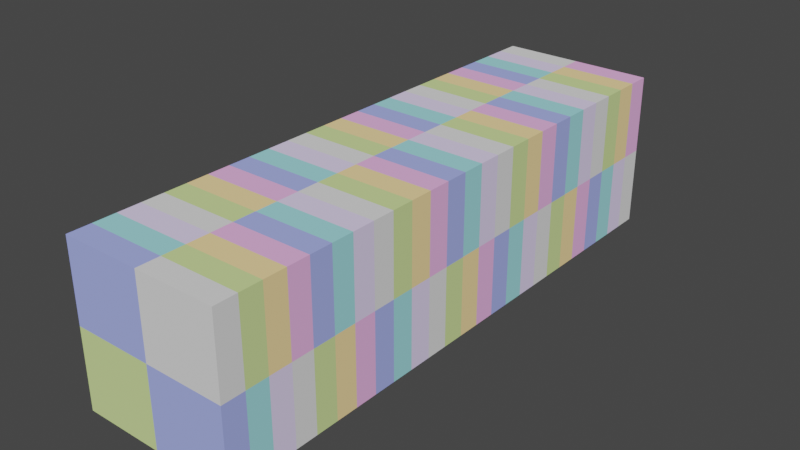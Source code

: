 # Source: MT-Pipeline.blend  (saved by Blender 3.4.6; exported with 4.5.12 LTS)
import bpy
from mathutils import Matrix  # noqa: F401  (used for matrix-valued properties, if any)

bpy.ops.wm.read_factory_settings(use_empty=True)
scene = bpy.context.scene
scene.name = 'Scene'

# ---- collections
col_f_g_pancreas_boundingboxes__2x25x2 = bpy.data.collections.new('f_g_pancreas_boundingboxes__2x25x2'); scene.collection.children.link(col_f_g_pancreas_boundingboxes__2x25x2)
col_f_g_pancreas_boxblocks__2x25x2 = bpy.data.collections.new('f_g_pancreas_boxblocks__2x25x2'); scene.collection.children.link(col_f_g_pancreas_boxblocks__2x25x2)

# ---- materials (node trees are filled in below, after node groups)
mat_clr = bpy.data.materials.new('CLR')
mat_clr.use_transparent_shadow = False
mat_clr.diffuse_color = (0.3744, 0.4369, 0.96, 1.0)
mat_dots_stroke = bpy.data.materials.new('Dots Stroke')
mat_dots_stroke.use_transparent_shadow = False
mat_dots_stroke.roughness = 0.5
mat_fcmc = bpy.data.materials.new('FCMC')
mat_fcmc.use_transparent_shadow = False
mat_fcmc.diffuse_color = (0.93, 0.465, 0.8612, 1.0)
mat_ff = bpy.data.materials.new('FF')
mat_ff.use_transparent_shadow = False
mat_ff.diffuse_color = (0.805, 0.7, 1.0, 1.0)
mat_pcmc = bpy.data.materials.new('PCMC')
mat_pcmc.use_transparent_shadow = False
mat_pcmc.diffuse_color = (1.0, 0.7368, 0.342, 1.0)
mat_pe = bpy.data.materials.new('PE')
mat_pe.use_transparent_shadow = False
mat_pe.diffuse_color = (0.3451, 0.7725, 0.8118, 1.0)
mat_rna = bpy.data.materials.new('RNA')
mat_rna.use_transparent_shadow = False
mat_rna.diffuse_color = (0.6378, 0.8, 0.32, 1.0)

# ---- material node trees

# ---- world
world_world = bpy.data.worlds.new('World'); scene.world = world_world
world_world.use_nodes = True; world_world.node_tree.nodes.clear()
_N = world_world.node_tree.nodes; _L = world_world.node_tree.links
n0 = _N.new('ShaderNodeOutputWorld'); n0.name = 'World Output'; n0.location = (300, 300)
n1 = _N.new('ShaderNodeBackground'); n1.name = 'Background'; n1.location = (10, 300)
n1.inputs[0].default_value = (0.05088, 0.05088, 0.05088, 1.0)
_L.new(n1.outputs[0], n0.inputs[0])
n0.is_active_output = True
world_world.color = (0.05088, 0.05088, 0.05088)
world_world.use_sun_shadow = False
world_world.sun_shadow_jitter_overblur = 0.0

# ---- meshes
me_f_g_pancreas_bx_a_1_i_002 = bpy.data.meshes.new('f_g_pancreas_bx_A-1-I.002')
me_f_g_pancreas_bx_a_1_i_002.from_pydata([(0.0, -7.147, 0.0), (0.0, 0.0, 24.71), (0.0, 0.0, 0.0), (0.0, -7.147, 24.71), (24.8, 0.0, 0.0), (24.8, 0.0, 24.71), (24.8, -7.147, 24.71), (24.8, -7.147, 0.0)], [], [(0, 1, 2), (1, 0, 3), (4, 1, 5), (1, 4, 2), (6, 4, 5), (4, 6, 7), (1, 6, 5), (6, 1, 3), (0, 4, 7), (4, 0, 2), (0, 6, 3), (6, 0, 7)])
me_f_g_pancreas_bx_a_1_i_002.materials.append(mat_clr)
me_f_g_pancreas_bx_a_1_i_002.update()
me_f_g_pancreas_bx_a_1_ii_001 = bpy.data.meshes.new('f_g_pancreas_bx_A-1-II.001')
me_f_g_pancreas_bx_a_1_ii_001.from_pydata([(0.0, -7.147, 24.71), (0.0, 0.0, 49.42), (0.0, 0.0, 24.71), (0.0, -7.147, 49.42), (24.8, 0.0, 24.71), (24.8, 0.0, 49.42), (24.8, -7.147, 49.42), (24.8, -7.147, 24.71)], [], [(0, 1, 2), (1, 0, 3), (4, 1, 5), (1, 4, 2), (6, 4, 5), (4, 6, 7), (1, 6, 5), (6, 1, 3), (0, 4, 7), (4, 0, 2), (0, 6, 3), (6, 0, 7)])
me_f_g_pancreas_bx_a_1_ii_001.materials.append(mat_dots_stroke)
me_f_g_pancreas_bx_a_1_ii_001.update()
me_f_g_pancreas_bx_a_2_i_002 = bpy.data.meshes.new('f_g_pancreas_bx_A-2-I.002')
me_f_g_pancreas_bx_a_2_i_002.from_pydata([(0.0, -14.29, 0.0), (0.0, -7.147, 24.71), (0.0, -7.147, 0.0), (0.0, -14.29, 24.71), (24.8, -14.29, 24.71), (24.8, -7.147, 0.0), (24.8, -7.147, 24.71), (24.8, -14.29, 0.0)], [], [(0, 1, 2), (1, 0, 3), (4, 5, 6), (5, 4, 7), (1, 4, 6), (4, 1, 3), (0, 5, 7), (5, 0, 2), (5, 1, 6), (1, 5, 2), (0, 4, 3), (4, 0, 7)])
me_f_g_pancreas_bx_a_2_i_002.materials.append(mat_fcmc)
me_f_g_pancreas_bx_a_2_i_002.update()
me_f_g_pancreas_bx_a_2_ii_001 = bpy.data.meshes.new('f_g_pancreas_bx_A-2-II.001')
me_f_g_pancreas_bx_a_2_ii_001.from_pydata([(0.0, -14.29, 24.71), (0.0, -7.147, 49.42), (0.0, -7.147, 24.71), (0.0, -14.29, 49.42), (24.8, -14.29, 49.42), (24.8, -7.147, 24.71), (24.8, -7.147, 49.42), (24.8, -14.29, 24.71)], [], [(0, 1, 2), (1, 0, 3), (4, 5, 6), (5, 4, 7), (1, 4, 6), (4, 1, 3), (0, 5, 7), (5, 0, 2), (5, 1, 6), (1, 5, 2), (0, 4, 3), (4, 0, 7)])
me_f_g_pancreas_bx_a_2_ii_001.materials.append(mat_ff)
me_f_g_pancreas_bx_a_2_ii_001.update()
me_f_g_pancreas_bx_a_3_i_002 = bpy.data.meshes.new('f_g_pancreas_bx_A-3-I.002')
me_f_g_pancreas_bx_a_3_i_002.from_pydata([(0.0, -21.44, 0.0), (0.0, -14.29, 24.71), (0.0, -14.29, 0.0), (0.0, -21.44, 24.71), (24.8, -21.44, 24.71), (24.8, -14.29, 0.0), (24.8, -14.29, 24.71), (24.8, -21.44, 0.0)], [], [(0, 1, 2), (1, 0, 3), (4, 5, 6), (5, 4, 7), (1, 4, 6), (4, 1, 3), (0, 5, 7), (5, 0, 2), (5, 1, 6), (1, 5, 2), (0, 4, 3), (4, 0, 7)])
me_f_g_pancreas_bx_a_3_i_002.materials.append(mat_pcmc)
me_f_g_pancreas_bx_a_3_i_002.update()
me_f_g_pancreas_bx_a_3_ii_001 = bpy.data.meshes.new('f_g_pancreas_bx_A-3-II.001')
me_f_g_pancreas_bx_a_3_ii_001.from_pydata([(0.0, -21.44, 24.71), (0.0, -14.29, 49.42), (0.0, -14.29, 24.71), (0.0, -21.44, 49.42), (24.8, -21.44, 49.42), (24.8, -14.29, 24.71), (24.8, -14.29, 49.42), (24.8, -21.44, 24.71)], [], [(0, 1, 2), (1, 0, 3), (4, 5, 6), (5, 4, 7), (1, 4, 6), (4, 1, 3), (0, 5, 7), (5, 0, 2), (5, 1, 6), (1, 5, 2), (0, 4, 3), (4, 0, 7)])
me_f_g_pancreas_bx_a_3_ii_001.materials.append(mat_pe)
me_f_g_pancreas_bx_a_3_ii_001.update()
me_f_g_pancreas_bx_a_4_i_002 = bpy.data.meshes.new('f_g_pancreas_bx_A-4-I.002')
me_f_g_pancreas_bx_a_4_i_002.from_pydata([(0.0, -28.59, 0.0), (0.0, -21.44, 24.71), (0.0, -21.44, 0.0), (0.0, -28.59, 24.71), (24.8, -28.59, 24.71), (24.8, -21.44, 0.0), (24.8, -21.44, 24.71), (24.8, -28.59, 0.0)], [], [(0, 1, 2), (1, 0, 3), (4, 5, 6), (5, 4, 7), (1, 4, 6), (4, 1, 3), (0, 5, 7), (5, 0, 2), (5, 1, 6), (1, 5, 2), (0, 4, 3), (4, 0, 7)])
me_f_g_pancreas_bx_a_4_i_002.materials.append(mat_rna)
me_f_g_pancreas_bx_a_4_i_002.update()
me_f_g_pancreas_bx_a_4_ii_001 = bpy.data.meshes.new('f_g_pancreas_bx_A-4-II.001')
me_f_g_pancreas_bx_a_4_ii_001.from_pydata([(0.0, -28.59, 24.71), (0.0, -21.44, 49.42), (0.0, -21.44, 24.71), (0.0, -28.59, 49.42), (24.8, -28.59, 49.42), (24.8, -21.44, 24.71), (24.8, -21.44, 49.42), (24.8, -28.59, 24.71)], [], [(0, 1, 2), (1, 0, 3), (4, 5, 6), (5, 4, 7), (1, 4, 6), (4, 1, 3), (0, 5, 7), (5, 0, 2), (5, 1, 6), (1, 5, 2), (0, 4, 3), (4, 0, 7)])
me_f_g_pancreas_bx_a_4_ii_001.materials.append(mat_clr)
me_f_g_pancreas_bx_a_4_ii_001.update()
me_f_g_pancreas_bx_a_5_i_002 = bpy.data.meshes.new('f_g_pancreas_bx_A-5-I.002')
me_f_g_pancreas_bx_a_5_i_002.from_pydata([(0.0, -35.74, 0.0), (0.0, -28.59, 24.71), (0.0, -28.59, 0.0), (0.0, -35.74, 24.71), (24.8, -35.74, 24.71), (24.8, -28.59, 0.0), (24.8, -28.59, 24.71), (24.8, -35.74, 0.0)], [], [(0, 1, 2), (1, 0, 3), (4, 5, 6), (5, 4, 7), (1, 4, 6), (4, 1, 3), (0, 5, 7), (5, 0, 2), (5, 1, 6), (1, 5, 2), (0, 4, 3), (4, 0, 7)])
me_f_g_pancreas_bx_a_5_i_002.materials.append(mat_dots_stroke)
me_f_g_pancreas_bx_a_5_i_002.update()
me_f_g_pancreas_bx_a_5_ii_001 = bpy.data.meshes.new('f_g_pancreas_bx_A-5-II.001')
me_f_g_pancreas_bx_a_5_ii_001.from_pydata([(0.0, -35.74, 24.71), (0.0, -28.59, 49.42), (0.0, -28.59, 24.71), (0.0, -35.74, 49.42), (24.8, -35.74, 49.42), (24.8, -28.59, 24.71), (24.8, -28.59, 49.42), (24.8, -35.74, 24.71)], [], [(0, 1, 2), (1, 0, 3), (4, 5, 6), (5, 4, 7), (1, 4, 6), (4, 1, 3), (0, 5, 7), (5, 0, 2), (5, 1, 6), (1, 5, 2), (0, 4, 3), (4, 0, 7)])
me_f_g_pancreas_bx_a_5_ii_001.materials.append(mat_fcmc)
me_f_g_pancreas_bx_a_5_ii_001.update()
me_f_g_pancreas_bx_a_6_i_002 = bpy.data.meshes.new('f_g_pancreas_bx_A-6-I.002')
me_f_g_pancreas_bx_a_6_i_002.from_pydata([(0.0, -42.88, 0.0), (0.0, -35.74, 24.71), (0.0, -35.74, 0.0), (0.0, -42.88, 24.71), (24.8, -42.88, 24.71), (24.8, -35.74, 0.0), (24.8, -35.74, 24.71), (24.8, -42.88, 0.0)], [], [(0, 1, 2), (1, 0, 3), (4, 5, 6), (5, 4, 7), (1, 4, 6), (4, 1, 3), (0, 5, 7), (5, 0, 2), (5, 1, 6), (1, 5, 2), (0, 4, 3), (4, 0, 7)])
me_f_g_pancreas_bx_a_6_i_002.materials.append(mat_ff)
me_f_g_pancreas_bx_a_6_i_002.update()
me_f_g_pancreas_bx_a_6_ii_001 = bpy.data.meshes.new('f_g_pancreas_bx_A-6-II.001')
me_f_g_pancreas_bx_a_6_ii_001.from_pydata([(0.0, -42.88, 24.71), (0.0, -35.74, 49.42), (0.0, -35.74, 24.71), (0.0, -42.88, 49.42), (24.8, -42.88, 49.42), (24.8, -35.74, 24.71), (24.8, -35.74, 49.42), (24.8, -42.88, 24.71)], [], [(0, 1, 2), (1, 0, 3), (4, 5, 6), (5, 4, 7), (1, 4, 6), (4, 1, 3), (0, 5, 7), (5, 0, 2), (5, 1, 6), (1, 5, 2), (0, 4, 3), (4, 0, 7)])
me_f_g_pancreas_bx_a_6_ii_001.materials.append(mat_pcmc)
me_f_g_pancreas_bx_a_6_ii_001.update()
me_f_g_pancreas_bx_a_7_i_002 = bpy.data.meshes.new('f_g_pancreas_bx_A-7-I.002')
me_f_g_pancreas_bx_a_7_i_002.from_pydata([(0.0, -50.03, 0.0), (0.0, -42.88, 24.71), (0.0, -42.88, 0.0), (0.0, -50.03, 24.71), (24.8, -50.03, 24.71), (24.8, -42.88, 0.0), (24.8, -42.88, 24.71), (24.8, -50.03, 0.0)], [], [(0, 1, 2), (1, 0, 3), (4, 5, 6), (5, 4, 7), (1, 4, 6), (4, 1, 3), (0, 5, 7), (5, 0, 2), (5, 1, 6), (1, 5, 2), (0, 4, 3), (4, 0, 7)])
me_f_g_pancreas_bx_a_7_i_002.materials.append(mat_pe)
me_f_g_pancreas_bx_a_7_i_002.update()
me_f_g_pancreas_bx_a_7_ii_001 = bpy.data.meshes.new('f_g_pancreas_bx_A-7-II.001')
me_f_g_pancreas_bx_a_7_ii_001.from_pydata([(0.0, -50.03, 24.71), (0.0, -42.88, 49.42), (0.0, -42.88, 24.71), (0.0, -50.03, 49.42), (24.8, -50.03, 49.42), (24.8, -42.88, 24.71), (24.8, -42.88, 49.42), (24.8, -50.03, 24.71)], [], [(0, 1, 2), (1, 0, 3), (4, 5, 6), (5, 4, 7), (1, 4, 6), (4, 1, 3), (0, 5, 7), (5, 0, 2), (5, 1, 6), (1, 5, 2), (0, 4, 3), (4, 0, 7)])
me_f_g_pancreas_bx_a_7_ii_001.materials.append(mat_rna)
me_f_g_pancreas_bx_a_7_ii_001.update()
me_f_g_pancreas_bx_a_8_i_002 = bpy.data.meshes.new('f_g_pancreas_bx_A-8-I.002')
me_f_g_pancreas_bx_a_8_i_002.from_pydata([(0.0, -57.18, 0.0), (0.0, -50.03, 24.71), (0.0, -50.03, 0.0), (0.0, -57.18, 24.71), (24.8, -57.18, 24.71), (24.8, -50.03, 0.0), (24.8, -50.03, 24.71), (24.8, -57.18, 0.0)], [], [(0, 1, 2), (1, 0, 3), (4, 5, 6), (5, 4, 7), (1, 4, 6), (4, 1, 3), (0, 5, 7), (5, 0, 2), (5, 1, 6), (1, 5, 2), (0, 4, 3), (4, 0, 7)])
me_f_g_pancreas_bx_a_8_i_002.materials.append(mat_clr)
me_f_g_pancreas_bx_a_8_i_002.update()
me_f_g_pancreas_bx_a_8_ii_001 = bpy.data.meshes.new('f_g_pancreas_bx_A-8-II.001')
me_f_g_pancreas_bx_a_8_ii_001.from_pydata([(0.0, -57.18, 24.71), (0.0, -50.03, 49.42), (0.0, -50.03, 24.71), (0.0, -57.18, 49.42), (24.8, -57.18, 49.42), (24.8, -50.03, 24.71), (24.8, -50.03, 49.42), (24.8, -57.18, 24.71)], [], [(0, 1, 2), (1, 0, 3), (4, 5, 6), (5, 4, 7), (1, 4, 6), (4, 1, 3), (0, 5, 7), (5, 0, 2), (5, 1, 6), (1, 5, 2), (0, 4, 3), (4, 0, 7)])
me_f_g_pancreas_bx_a_8_ii_001.materials.append(mat_dots_stroke)
me_f_g_pancreas_bx_a_8_ii_001.update()
me_f_g_pancreas_bx_a_9_i_002 = bpy.data.meshes.new('f_g_pancreas_bx_A-9-I.002')
me_f_g_pancreas_bx_a_9_i_002.from_pydata([(0.0, -64.32, 0.0), (0.0, -57.18, 24.71), (0.0, -57.18, 0.0), (0.0, -64.32, 24.71), (24.8, -64.32, 24.71), (24.8, -57.18, 0.0), (24.8, -57.18, 24.71), (24.8, -64.32, 0.0)], [], [(0, 1, 2), (1, 0, 3), (4, 5, 6), (5, 4, 7), (1, 4, 6), (4, 1, 3), (0, 5, 7), (5, 0, 2), (5, 1, 6), (1, 5, 2), (0, 4, 3), (4, 0, 7)])
me_f_g_pancreas_bx_a_9_i_002.materials.append(mat_fcmc)
me_f_g_pancreas_bx_a_9_i_002.update()
me_f_g_pancreas_bx_a_9_ii_001 = bpy.data.meshes.new('f_g_pancreas_bx_A-9-II.001')
me_f_g_pancreas_bx_a_9_ii_001.from_pydata([(0.0, -64.32, 24.71), (0.0, -57.18, 49.42), (0.0, -57.18, 24.71), (0.0, -64.32, 49.42), (24.8, -64.32, 49.42), (24.8, -57.18, 24.71), (24.8, -57.18, 49.42), (24.8, -64.32, 24.71)], [], [(0, 1, 2), (1, 0, 3), (4, 5, 6), (5, 4, 7), (1, 4, 6), (4, 1, 3), (0, 5, 7), (5, 0, 2), (5, 1, 6), (1, 5, 2), (0, 4, 3), (4, 0, 7)])
me_f_g_pancreas_bx_a_9_ii_001.materials.append(mat_ff)
me_f_g_pancreas_bx_a_9_ii_001.update()
me_f_g_pancreas_bx_a_10_i_002 = bpy.data.meshes.new('f_g_pancreas_bx_A-10-I.002')
me_f_g_pancreas_bx_a_10_i_002.from_pydata([(0.0, -71.47, 0.0), (0.0, -64.32, 24.71), (0.0, -64.32, 0.0), (0.0, -71.47, 24.71), (24.8, -71.47, 24.71), (24.8, -64.32, 0.0), (24.8, -64.32, 24.71), (24.8, -71.47, 0.0)], [], [(0, 1, 2), (1, 0, 3), (4, 5, 6), (5, 4, 7), (1, 4, 6), (4, 1, 3), (0, 5, 7), (5, 0, 2), (5, 1, 6), (1, 5, 2), (0, 4, 3), (4, 0, 7)])
me_f_g_pancreas_bx_a_10_i_002.materials.append(mat_pcmc)
me_f_g_pancreas_bx_a_10_i_002.update()
me_f_g_pancreas_bx_a_10_ii_001 = bpy.data.meshes.new('f_g_pancreas_bx_A-10-II.001')
me_f_g_pancreas_bx_a_10_ii_001.from_pydata([(0.0, -71.47, 24.71), (0.0, -64.32, 49.42), (0.0, -64.32, 24.71), (0.0, -71.47, 49.42), (24.8, -71.47, 49.42), (24.8, -64.32, 24.71), (24.8, -64.32, 49.42), (24.8, -71.47, 24.71)], [], [(0, 1, 2), (1, 0, 3), (4, 5, 6), (5, 4, 7), (1, 4, 6), (4, 1, 3), (0, 5, 7), (5, 0, 2), (5, 1, 6), (1, 5, 2), (0, 4, 3), (4, 0, 7)])
me_f_g_pancreas_bx_a_10_ii_001.materials.append(mat_pe)
me_f_g_pancreas_bx_a_10_ii_001.update()
me_f_g_pancreas_bx_a_11_i_002 = bpy.data.meshes.new('f_g_pancreas_bx_A-11-I.002')
me_f_g_pancreas_bx_a_11_i_002.from_pydata([(0.0, -78.62, 0.0), (0.0, -71.47, 24.71), (0.0, -71.47, 0.0), (0.0, -78.62, 24.71), (24.8, -78.62, 24.71), (24.8, -71.47, 0.0), (24.8, -71.47, 24.71), (24.8, -78.62, 0.0)], [], [(0, 1, 2), (1, 0, 3), (4, 5, 6), (5, 4, 7), (1, 4, 6), (4, 1, 3), (0, 5, 7), (5, 0, 2), (5, 1, 6), (1, 5, 2), (0, 4, 3), (4, 0, 7)])
me_f_g_pancreas_bx_a_11_i_002.materials.append(mat_rna)
me_f_g_pancreas_bx_a_11_i_002.update()
me_f_g_pancreas_bx_a_11_ii_001 = bpy.data.meshes.new('f_g_pancreas_bx_A-11-II.001')
me_f_g_pancreas_bx_a_11_ii_001.from_pydata([(0.0, -78.62, 24.71), (0.0, -71.47, 49.42), (0.0, -71.47, 24.71), (0.0, -78.62, 49.42), (24.8, -78.62, 49.42), (24.8, -71.47, 24.71), (24.8, -71.47, 49.42), (24.8, -78.62, 24.71)], [], [(0, 1, 2), (1, 0, 3), (4, 5, 6), (5, 4, 7), (1, 4, 6), (4, 1, 3), (0, 5, 7), (5, 0, 2), (5, 1, 6), (1, 5, 2), (0, 4, 3), (4, 0, 7)])
me_f_g_pancreas_bx_a_11_ii_001.materials.append(mat_clr)
me_f_g_pancreas_bx_a_11_ii_001.update()
me_f_g_pancreas_bx_a_12_i_002 = bpy.data.meshes.new('f_g_pancreas_bx_A-12-I.002')
me_f_g_pancreas_bx_a_12_i_002.from_pydata([(0.0, -85.77, 0.0), (0.0, -78.62, 24.71), (0.0, -78.62, 0.0), (0.0, -85.77, 24.71), (24.8, -85.77, 24.71), (24.8, -78.62, 0.0), (24.8, -78.62, 24.71), (24.8, -85.77, 0.0)], [], [(0, 1, 2), (1, 0, 3), (4, 5, 6), (5, 4, 7), (1, 4, 6), (4, 1, 3), (0, 5, 7), (5, 0, 2), (5, 1, 6), (1, 5, 2), (0, 4, 3), (4, 0, 7)])
me_f_g_pancreas_bx_a_12_i_002.materials.append(mat_dots_stroke)
me_f_g_pancreas_bx_a_12_i_002.update()
me_f_g_pancreas_bx_a_12_ii_001 = bpy.data.meshes.new('f_g_pancreas_bx_A-12-II.001')
me_f_g_pancreas_bx_a_12_ii_001.from_pydata([(0.0, -85.77, 24.71), (0.0, -78.62, 49.42), (0.0, -78.62, 24.71), (0.0, -85.77, 49.42), (24.8, -85.77, 49.42), (24.8, -78.62, 24.71), (24.8, -78.62, 49.42), (24.8, -85.77, 24.71)], [], [(0, 1, 2), (1, 0, 3), (4, 5, 6), (5, 4, 7), (1, 4, 6), (4, 1, 3), (0, 5, 7), (5, 0, 2), (5, 1, 6), (1, 5, 2), (0, 4, 3), (4, 0, 7)])
me_f_g_pancreas_bx_a_12_ii_001.materials.append(mat_fcmc)
me_f_g_pancreas_bx_a_12_ii_001.update()
me_f_g_pancreas_bx_a_13_i_002 = bpy.data.meshes.new('f_g_pancreas_bx_A-13-I.002')
me_f_g_pancreas_bx_a_13_i_002.from_pydata([(0.0, -92.91, 0.0), (0.0, -85.77, 24.71), (0.0, -85.77, 0.0), (0.0, -92.91, 24.71), (24.8, -92.91, 24.71), (24.8, -85.77, 0.0), (24.8, -85.77, 24.71), (24.8, -92.91, 0.0)], [], [(0, 1, 2), (1, 0, 3), (4, 5, 6), (5, 4, 7), (1, 4, 6), (4, 1, 3), (0, 5, 7), (5, 0, 2), (5, 1, 6), (1, 5, 2), (0, 4, 3), (4, 0, 7)])
me_f_g_pancreas_bx_a_13_i_002.materials.append(mat_ff)
me_f_g_pancreas_bx_a_13_i_002.update()
me_f_g_pancreas_bx_a_13_ii_001 = bpy.data.meshes.new('f_g_pancreas_bx_A-13-II.001')
me_f_g_pancreas_bx_a_13_ii_001.from_pydata([(0.0, -92.91, 24.71), (0.0, -85.77, 49.42), (0.0, -85.77, 24.71), (0.0, -92.91, 49.42), (24.8, -92.91, 49.42), (24.8, -85.77, 24.71), (24.8, -85.77, 49.42), (24.8, -92.91, 24.71)], [], [(0, 1, 2), (1, 0, 3), (4, 5, 6), (5, 4, 7), (1, 4, 6), (4, 1, 3), (0, 5, 7), (5, 0, 2), (5, 1, 6), (1, 5, 2), (0, 4, 3), (4, 0, 7)])
me_f_g_pancreas_bx_a_13_ii_001.materials.append(mat_pcmc)
me_f_g_pancreas_bx_a_13_ii_001.update()
me_f_g_pancreas_bx_a_14_i_002 = bpy.data.meshes.new('f_g_pancreas_bx_A-14-I.002')
me_f_g_pancreas_bx_a_14_i_002.from_pydata([(0.0, -100.1, 0.0), (0.0, -92.91, 24.71), (0.0, -92.91, 0.0), (0.0, -100.1, 24.71), (24.8, -100.1, 24.71), (24.8, -92.91, 0.0), (24.8, -92.91, 24.71), (24.8, -100.1, 0.0)], [], [(0, 1, 2), (1, 0, 3), (4, 5, 6), (5, 4, 7), (1, 4, 6), (4, 1, 3), (0, 5, 7), (5, 0, 2), (5, 1, 6), (1, 5, 2), (0, 4, 3), (4, 0, 7)])
me_f_g_pancreas_bx_a_14_i_002.materials.append(mat_pe)
me_f_g_pancreas_bx_a_14_i_002.update()
me_f_g_pancreas_bx_a_14_ii_001 = bpy.data.meshes.new('f_g_pancreas_bx_A-14-II.001')
me_f_g_pancreas_bx_a_14_ii_001.from_pydata([(0.0, -100.1, 24.71), (0.0, -92.91, 49.42), (0.0, -92.91, 24.71), (0.0, -100.1, 49.42), (24.8, -100.1, 49.42), (24.8, -92.91, 24.71), (24.8, -92.91, 49.42), (24.8, -100.1, 24.71)], [], [(0, 1, 2), (1, 0, 3), (4, 5, 6), (5, 4, 7), (1, 4, 6), (4, 1, 3), (0, 5, 7), (5, 0, 2), (5, 1, 6), (1, 5, 2), (0, 4, 3), (4, 0, 7)])
me_f_g_pancreas_bx_a_14_ii_001.materials.append(mat_rna)
me_f_g_pancreas_bx_a_14_ii_001.update()
me_f_g_pancreas_bx_a_15_i_002 = bpy.data.meshes.new('f_g_pancreas_bx_A-15-I.002')
me_f_g_pancreas_bx_a_15_i_002.from_pydata([(0.0, -107.2, 0.0), (0.0, -100.1, 24.71), (0.0, -100.1, 0.0), (0.0, -107.2, 24.71), (24.8, -107.2, 24.71), (24.8, -100.1, 0.0), (24.8, -100.1, 24.71), (24.8, -107.2, 0.0)], [], [(0, 1, 2), (1, 0, 3), (4, 5, 6), (5, 4, 7), (1, 4, 6), (4, 1, 3), (0, 5, 7), (5, 0, 2), (5, 1, 6), (1, 5, 2), (0, 4, 3), (4, 0, 7)])
me_f_g_pancreas_bx_a_15_i_002.materials.append(mat_clr)
me_f_g_pancreas_bx_a_15_i_002.update()
me_f_g_pancreas_bx_a_15_ii_001 = bpy.data.meshes.new('f_g_pancreas_bx_A-15-II.001')
me_f_g_pancreas_bx_a_15_ii_001.from_pydata([(0.0, -107.2, 24.71), (0.0, -100.1, 49.42), (0.0, -100.1, 24.71), (0.0, -107.2, 49.42), (24.8, -107.2, 49.42), (24.8, -100.1, 24.71), (24.8, -100.1, 49.42), (24.8, -107.2, 24.71)], [], [(0, 1, 2), (1, 0, 3), (4, 5, 6), (5, 4, 7), (1, 4, 6), (4, 1, 3), (0, 5, 7), (5, 0, 2), (5, 1, 6), (1, 5, 2), (0, 4, 3), (4, 0, 7)])
me_f_g_pancreas_bx_a_15_ii_001.materials.append(mat_dots_stroke)
me_f_g_pancreas_bx_a_15_ii_001.update()
me_f_g_pancreas_bx_a_16_i_002 = bpy.data.meshes.new('f_g_pancreas_bx_A-16-I.002')
me_f_g_pancreas_bx_a_16_i_002.from_pydata([(0.0, -114.4, 0.0), (0.0, -107.2, 24.71), (0.0, -107.2, 0.0), (0.0, -114.4, 24.71), (24.8, -114.4, 24.71), (24.8, -107.2, 0.0), (24.8, -107.2, 24.71), (24.8, -114.4, 0.0)], [], [(0, 1, 2), (1, 0, 3), (4, 5, 6), (5, 4, 7), (1, 4, 6), (4, 1, 3), (0, 5, 7), (5, 0, 2), (5, 1, 6), (1, 5, 2), (0, 4, 3), (4, 0, 7)])
me_f_g_pancreas_bx_a_16_i_002.materials.append(mat_fcmc)
me_f_g_pancreas_bx_a_16_i_002.update()
me_f_g_pancreas_bx_a_16_ii_001 = bpy.data.meshes.new('f_g_pancreas_bx_A-16-II.001')
me_f_g_pancreas_bx_a_16_ii_001.from_pydata([(0.0, -114.4, 24.71), (0.0, -107.2, 49.42), (0.0, -107.2, 24.71), (0.0, -114.4, 49.42), (24.8, -114.4, 49.42), (24.8, -107.2, 24.71), (24.8, -107.2, 49.42), (24.8, -114.4, 24.71)], [], [(0, 1, 2), (1, 0, 3), (4, 5, 6), (5, 4, 7), (1, 4, 6), (4, 1, 3), (0, 5, 7), (5, 0, 2), (5, 1, 6), (1, 5, 2), (0, 4, 3), (4, 0, 7)])
me_f_g_pancreas_bx_a_16_ii_001.materials.append(mat_ff)
me_f_g_pancreas_bx_a_16_ii_001.update()
me_f_g_pancreas_bx_a_17_i_002 = bpy.data.meshes.new('f_g_pancreas_bx_A-17-I.002')
me_f_g_pancreas_bx_a_17_i_002.from_pydata([(0.0, -121.5, 0.0), (0.0, -114.4, 24.71), (0.0, -114.4, 0.0), (0.0, -121.5, 24.71), (24.8, -121.5, 24.71), (24.8, -114.4, 0.0), (24.8, -114.4, 24.71), (24.8, -121.5, 0.0)], [], [(0, 1, 2), (1, 0, 3), (4, 5, 6), (5, 4, 7), (1, 4, 6), (4, 1, 3), (0, 5, 7), (5, 0, 2), (5, 1, 6), (1, 5, 2), (0, 4, 3), (4, 0, 7)])
me_f_g_pancreas_bx_a_17_i_002.materials.append(mat_pcmc)
me_f_g_pancreas_bx_a_17_i_002.update()
me_f_g_pancreas_bx_a_17_ii_001 = bpy.data.meshes.new('f_g_pancreas_bx_A-17-II.001')
me_f_g_pancreas_bx_a_17_ii_001.from_pydata([(0.0, -121.5, 24.71), (0.0, -114.4, 49.42), (0.0, -114.4, 24.71), (0.0, -121.5, 49.42), (24.8, -121.5, 49.42), (24.8, -114.4, 24.71), (24.8, -114.4, 49.42), (24.8, -121.5, 24.71)], [], [(0, 1, 2), (1, 0, 3), (4, 5, 6), (5, 4, 7), (1, 4, 6), (4, 1, 3), (0, 5, 7), (5, 0, 2), (5, 1, 6), (1, 5, 2), (0, 4, 3), (4, 0, 7)])
me_f_g_pancreas_bx_a_17_ii_001.materials.append(mat_pe)
me_f_g_pancreas_bx_a_17_ii_001.update()
me_f_g_pancreas_bx_a_18_i_002 = bpy.data.meshes.new('f_g_pancreas_bx_A-18-I.002')
me_f_g_pancreas_bx_a_18_i_002.from_pydata([(0.0, -128.6, 0.0), (0.0, -121.5, 24.71), (0.0, -121.5, 0.0), (0.0, -128.6, 24.71), (24.8, -128.6, 24.71), (24.8, -121.5, 0.0), (24.8, -121.5, 24.71), (24.8, -128.6, 0.0)], [], [(0, 1, 2), (1, 0, 3), (4, 5, 6), (5, 4, 7), (1, 4, 6), (4, 1, 3), (0, 5, 7), (5, 0, 2), (5, 1, 6), (1, 5, 2), (0, 4, 3), (4, 0, 7)])
me_f_g_pancreas_bx_a_18_i_002.materials.append(mat_rna)
me_f_g_pancreas_bx_a_18_i_002.update()
me_f_g_pancreas_bx_a_18_ii_001 = bpy.data.meshes.new('f_g_pancreas_bx_A-18-II.001')
me_f_g_pancreas_bx_a_18_ii_001.from_pydata([(0.0, -128.6, 24.71), (0.0, -121.5, 49.42), (0.0, -121.5, 24.71), (0.0, -128.6, 49.42), (24.8, -128.6, 49.42), (24.8, -121.5, 24.71), (24.8, -121.5, 49.42), (24.8, -128.6, 24.71)], [], [(0, 1, 2), (1, 0, 3), (4, 5, 6), (5, 4, 7), (1, 4, 6), (4, 1, 3), (0, 5, 7), (5, 0, 2), (5, 1, 6), (1, 5, 2), (0, 4, 3), (4, 0, 7)])
me_f_g_pancreas_bx_a_18_ii_001.materials.append(mat_clr)
me_f_g_pancreas_bx_a_18_ii_001.update()
me_f_g_pancreas_bx_a_19_i_002 = bpy.data.meshes.new('f_g_pancreas_bx_A-19-I.002')
me_f_g_pancreas_bx_a_19_i_002.from_pydata([(0.0, -135.8, 0.0), (0.0, -128.6, 24.71), (0.0, -128.6, 0.0), (0.0, -135.8, 24.71), (24.8, -135.8, 24.71), (24.8, -128.6, 0.0), (24.8, -128.6, 24.71), (24.8, -135.8, 0.0)], [], [(0, 1, 2), (1, 0, 3), (4, 5, 6), (5, 4, 7), (1, 4, 6), (4, 1, 3), (0, 5, 7), (5, 0, 2), (5, 1, 6), (1, 5, 2), (0, 4, 3), (4, 0, 7)])
me_f_g_pancreas_bx_a_19_i_002.materials.append(mat_dots_stroke)
me_f_g_pancreas_bx_a_19_i_002.update()
me_f_g_pancreas_bx_a_19_ii_001 = bpy.data.meshes.new('f_g_pancreas_bx_A-19-II.001')
me_f_g_pancreas_bx_a_19_ii_001.from_pydata([(0.0, -135.8, 24.71), (0.0, -128.6, 49.42), (0.0, -128.6, 24.71), (0.0, -135.8, 49.42), (24.8, -135.8, 49.42), (24.8, -128.6, 24.71), (24.8, -128.6, 49.42), (24.8, -135.8, 24.71)], [], [(0, 1, 2), (1, 0, 3), (4, 5, 6), (5, 4, 7), (1, 4, 6), (4, 1, 3), (0, 5, 7), (5, 0, 2), (5, 1, 6), (1, 5, 2), (0, 4, 3), (4, 0, 7)])
me_f_g_pancreas_bx_a_19_ii_001.materials.append(mat_fcmc)
me_f_g_pancreas_bx_a_19_ii_001.update()
me_f_g_pancreas_bx_a_20_i_002 = bpy.data.meshes.new('f_g_pancreas_bx_A-20-I.002')
me_f_g_pancreas_bx_a_20_i_002.from_pydata([(0.0, -142.9, 0.0), (0.0, -135.8, 24.71), (0.0, -135.8, 0.0), (0.0, -142.9, 24.71), (24.8, -142.9, 24.71), (24.8, -135.8, 0.0), (24.8, -135.8, 24.71), (24.8, -142.9, 0.0)], [], [(0, 1, 2), (1, 0, 3), (4, 5, 6), (5, 4, 7), (1, 4, 6), (4, 1, 3), (0, 5, 7), (5, 0, 2), (5, 1, 6), (1, 5, 2), (0, 4, 3), (4, 0, 7)])
me_f_g_pancreas_bx_a_20_i_002.materials.append(mat_ff)
me_f_g_pancreas_bx_a_20_i_002.update()
me_f_g_pancreas_bx_a_20_ii_001 = bpy.data.meshes.new('f_g_pancreas_bx_A-20-II.001')
me_f_g_pancreas_bx_a_20_ii_001.from_pydata([(0.0, -142.9, 24.71), (0.0, -135.8, 49.42), (0.0, -135.8, 24.71), (0.0, -142.9, 49.42), (24.8, -142.9, 49.42), (24.8, -135.8, 24.71), (24.8, -135.8, 49.42), (24.8, -142.9, 24.71)], [], [(0, 1, 2), (1, 0, 3), (4, 5, 6), (5, 4, 7), (1, 4, 6), (4, 1, 3), (0, 5, 7), (5, 0, 2), (5, 1, 6), (1, 5, 2), (0, 4, 3), (4, 0, 7)])
me_f_g_pancreas_bx_a_20_ii_001.materials.append(mat_pcmc)
me_f_g_pancreas_bx_a_20_ii_001.update()
me_f_g_pancreas_bx_a_21_i_002 = bpy.data.meshes.new('f_g_pancreas_bx_A-21-I.002')
me_f_g_pancreas_bx_a_21_i_002.from_pydata([(0.0, -150.1, 0.0), (0.0, -142.9, 24.71), (0.0, -142.9, 0.0), (0.0, -150.1, 24.71), (24.8, -150.1, 24.71), (24.8, -142.9, 0.0), (24.8, -142.9, 24.71), (24.8, -150.1, 0.0)], [], [(0, 1, 2), (1, 0, 3), (4, 5, 6), (5, 4, 7), (1, 4, 6), (4, 1, 3), (0, 5, 7), (5, 0, 2), (5, 1, 6), (1, 5, 2), (0, 4, 3), (4, 0, 7)])
me_f_g_pancreas_bx_a_21_i_002.materials.append(mat_pe)
me_f_g_pancreas_bx_a_21_i_002.update()
me_f_g_pancreas_bx_a_21_ii_001 = bpy.data.meshes.new('f_g_pancreas_bx_A-21-II.001')
me_f_g_pancreas_bx_a_21_ii_001.from_pydata([(0.0, -150.1, 24.71), (0.0, -142.9, 49.42), (0.0, -142.9, 24.71), (0.0, -150.1, 49.42), (24.8, -150.1, 49.42), (24.8, -142.9, 24.71), (24.8, -142.9, 49.42), (24.8, -150.1, 24.71)], [], [(0, 1, 2), (1, 0, 3), (4, 5, 6), (5, 4, 7), (1, 4, 6), (4, 1, 3), (0, 5, 7), (5, 0, 2), (5, 1, 6), (1, 5, 2), (0, 4, 3), (4, 0, 7)])
me_f_g_pancreas_bx_a_21_ii_001.materials.append(mat_rna)
me_f_g_pancreas_bx_a_21_ii_001.update()
me_f_g_pancreas_bx_a_22_i_002 = bpy.data.meshes.new('f_g_pancreas_bx_A-22-I.002')
me_f_g_pancreas_bx_a_22_i_002.from_pydata([(0.0, -157.2, 0.0), (0.0, -150.1, 24.71), (0.0, -150.1, 0.0), (0.0, -157.2, 24.71), (24.8, -157.2, 24.71), (24.8, -150.1, 0.0), (24.8, -150.1, 24.71), (24.8, -157.2, 0.0)], [], [(0, 1, 2), (1, 0, 3), (4, 5, 6), (5, 4, 7), (1, 4, 6), (4, 1, 3), (0, 5, 7), (5, 0, 2), (5, 1, 6), (1, 5, 2), (0, 4, 3), (4, 0, 7)])
me_f_g_pancreas_bx_a_22_i_002.materials.append(mat_clr)
me_f_g_pancreas_bx_a_22_i_002.update()
me_f_g_pancreas_bx_a_22_ii_001 = bpy.data.meshes.new('f_g_pancreas_bx_A-22-II.001')
me_f_g_pancreas_bx_a_22_ii_001.from_pydata([(0.0, -157.2, 24.71), (0.0, -150.1, 49.42), (0.0, -150.1, 24.71), (0.0, -157.2, 49.42), (24.8, -157.2, 49.42), (24.8, -150.1, 24.71), (24.8, -150.1, 49.42), (24.8, -157.2, 24.71)], [], [(0, 1, 2), (1, 0, 3), (4, 5, 6), (5, 4, 7), (1, 4, 6), (4, 1, 3), (0, 5, 7), (5, 0, 2), (5, 1, 6), (1, 5, 2), (0, 4, 3), (4, 0, 7)])
me_f_g_pancreas_bx_a_22_ii_001.materials.append(mat_dots_stroke)
me_f_g_pancreas_bx_a_22_ii_001.update()
me_f_g_pancreas_bx_a_23_i_002 = bpy.data.meshes.new('f_g_pancreas_bx_A-23-I.002')
me_f_g_pancreas_bx_a_23_i_002.from_pydata([(0.0, -164.4, 0.0), (0.0, -157.2, 24.71), (0.0, -157.2, 0.0), (0.0, -164.4, 24.71), (24.8, -164.4, 24.71), (24.8, -157.2, 0.0), (24.8, -157.2, 24.71), (24.8, -164.4, 0.0)], [], [(0, 1, 2), (1, 0, 3), (4, 5, 6), (5, 4, 7), (1, 4, 6), (4, 1, 3), (0, 5, 7), (5, 0, 2), (5, 1, 6), (1, 5, 2), (0, 4, 3), (4, 0, 7)])
me_f_g_pancreas_bx_a_23_i_002.materials.append(mat_fcmc)
me_f_g_pancreas_bx_a_23_i_002.update()
me_f_g_pancreas_bx_a_23_ii_001 = bpy.data.meshes.new('f_g_pancreas_bx_A-23-II.001')
me_f_g_pancreas_bx_a_23_ii_001.from_pydata([(0.0, -164.4, 24.71), (0.0, -157.2, 49.42), (0.0, -157.2, 24.71), (0.0, -164.4, 49.42), (24.8, -164.4, 49.42), (24.8, -157.2, 24.71), (24.8, -157.2, 49.42), (24.8, -164.4, 24.71)], [], [(0, 1, 2), (1, 0, 3), (4, 5, 6), (5, 4, 7), (1, 4, 6), (4, 1, 3), (0, 5, 7), (5, 0, 2), (5, 1, 6), (1, 5, 2), (0, 4, 3), (4, 0, 7)])
me_f_g_pancreas_bx_a_23_ii_001.materials.append(mat_ff)
me_f_g_pancreas_bx_a_23_ii_001.update()
me_f_g_pancreas_bx_a_24_i_002 = bpy.data.meshes.new('f_g_pancreas_bx_A-24-I.002')
me_f_g_pancreas_bx_a_24_i_002.from_pydata([(0.0, -171.5, 0.0), (0.0, -164.4, 24.71), (0.0, -164.4, 0.0), (0.0, -171.5, 24.71), (24.8, -171.5, 24.71), (24.8, -164.4, 0.0), (24.8, -164.4, 24.71), (24.8, -171.5, 0.0)], [], [(0, 1, 2), (1, 0, 3), (4, 5, 6), (5, 4, 7), (1, 4, 6), (4, 1, 3), (0, 5, 7), (5, 0, 2), (5, 1, 6), (1, 5, 2), (0, 4, 3), (4, 0, 7)])
me_f_g_pancreas_bx_a_24_i_002.materials.append(mat_pcmc)
me_f_g_pancreas_bx_a_24_i_002.update()
me_f_g_pancreas_bx_a_24_ii_001 = bpy.data.meshes.new('f_g_pancreas_bx_A-24-II.001')
me_f_g_pancreas_bx_a_24_ii_001.from_pydata([(0.0, -171.5, 24.71), (0.0, -164.4, 49.42), (0.0, -164.4, 24.71), (0.0, -171.5, 49.42), (24.8, -171.5, 49.42), (24.8, -164.4, 24.71), (24.8, -164.4, 49.42), (24.8, -171.5, 24.71)], [], [(0, 1, 2), (1, 0, 3), (4, 5, 6), (5, 4, 7), (1, 4, 6), (4, 1, 3), (0, 5, 7), (5, 0, 2), (5, 1, 6), (1, 5, 2), (0, 4, 3), (4, 0, 7)])
me_f_g_pancreas_bx_a_24_ii_001.materials.append(mat_pe)
me_f_g_pancreas_bx_a_24_ii_001.update()
me_f_g_pancreas_bx_a_25_i_002 = bpy.data.meshes.new('f_g_pancreas_bx_A-25-I.002')
me_f_g_pancreas_bx_a_25_i_002.from_pydata([(0.0, -178.7, 0.0), (0.0, -171.5, 24.71), (0.0, -171.5, 0.0), (0.0, -178.7, 24.71), (24.8, -178.7, 24.71), (24.8, -171.5, 0.0), (24.8, -171.5, 24.71), (24.8, -178.7, 0.0)], [], [(0, 1, 2), (1, 0, 3), (4, 5, 6), (5, 4, 7), (1, 4, 6), (4, 1, 3), (0, 5, 7), (5, 0, 2), (5, 1, 6), (1, 5, 2), (0, 4, 3), (4, 0, 7)])
me_f_g_pancreas_bx_a_25_i_002.materials.append(mat_rna)
me_f_g_pancreas_bx_a_25_i_002.update()
me_f_g_pancreas_bx_a_25_ii_001 = bpy.data.meshes.new('f_g_pancreas_bx_A-25-II.001')
me_f_g_pancreas_bx_a_25_ii_001.from_pydata([(0.0, -178.7, 24.71), (0.0, -171.5, 49.42), (0.0, -171.5, 24.71), (0.0, -178.7, 49.42), (24.8, -178.7, 49.42), (24.8, -171.5, 24.71), (24.8, -171.5, 49.42), (24.8, -178.7, 24.71)], [], [(0, 1, 2), (1, 0, 3), (4, 5, 6), (5, 4, 7), (1, 4, 6), (4, 1, 3), (0, 5, 7), (5, 0, 2), (5, 1, 6), (1, 5, 2), (0, 4, 3), (4, 0, 7)])
me_f_g_pancreas_bx_a_25_ii_001.materials.append(mat_clr)
me_f_g_pancreas_bx_a_25_ii_001.update()
me_f_g_pancreas_bx_b_1_i_001 = bpy.data.meshes.new('f_g_pancreas_bx_B-1-I.001')
me_f_g_pancreas_bx_b_1_i_001.from_pydata([(49.6, 0.0, 0.0), (24.8, 0.0, 24.71), (49.6, 0.0, 24.71), (24.8, 0.0, 0.0), (49.6, -7.147, 24.71), (49.6, -7.147, 0.0), (24.8, -7.147, 24.71), (24.8, -7.147, 0.0)], [], [(0, 1, 2), (1, 0, 3), (4, 0, 2), (0, 4, 5), (1, 4, 2), (4, 1, 6), (7, 0, 5), (0, 7, 3), (7, 1, 3), (1, 7, 6), (7, 4, 6), (4, 7, 5)])
me_f_g_pancreas_bx_b_1_i_001.materials.append(mat_dots_stroke)
me_f_g_pancreas_bx_b_1_i_001.update()
me_f_g_pancreas_bx_b_1_ii_001 = bpy.data.meshes.new('f_g_pancreas_bx_B-1-II.001')
me_f_g_pancreas_bx_b_1_ii_001.from_pydata([(49.6, 0.0, 24.71), (24.8, 0.0, 49.42), (49.6, 0.0, 49.42), (24.8, 0.0, 24.71), (49.6, -7.147, 49.42), (49.6, -7.147, 24.71), (24.8, -7.147, 49.42), (24.8, -7.147, 24.71)], [], [(0, 1, 2), (1, 0, 3), (4, 0, 2), (0, 4, 5), (1, 4, 2), (4, 1, 6), (7, 0, 5), (0, 7, 3), (7, 1, 3), (1, 7, 6), (7, 4, 6), (4, 7, 5)])
me_f_g_pancreas_bx_b_1_ii_001.materials.append(mat_fcmc)
me_f_g_pancreas_bx_b_1_ii_001.update()
me_f_g_pancreas_bx_b_2_i_001 = bpy.data.meshes.new('f_g_pancreas_bx_B-2-I.001')
me_f_g_pancreas_bx_b_2_i_001.from_pydata([(49.6, -14.29, 24.71), (49.6, -7.147, 0.0), (49.6, -7.147, 24.71), (49.6, -14.29, 0.0), (24.8, -7.147, 24.71), (24.8, -14.29, 24.71), (24.8, -14.29, 0.0), (24.8, -7.147, 0.0)], [], [(0, 1, 2), (1, 0, 3), (4, 0, 2), (0, 4, 5), (6, 1, 3), (1, 6, 7), (6, 4, 7), (4, 6, 5), (1, 4, 2), (4, 1, 7), (6, 0, 5), (0, 6, 3)])
me_f_g_pancreas_bx_b_2_i_001.materials.append(mat_ff)
me_f_g_pancreas_bx_b_2_i_001.update()
me_f_g_pancreas_bx_b_2_ii_001 = bpy.data.meshes.new('f_g_pancreas_bx_B-2-II.001')
me_f_g_pancreas_bx_b_2_ii_001.from_pydata([(49.6, -14.29, 49.42), (49.6, -7.147, 24.71), (49.6, -7.147, 49.42), (49.6, -14.29, 24.71), (24.8, -7.147, 49.42), (24.8, -14.29, 49.42), (24.8, -14.29, 24.71), (24.8, -7.147, 24.71)], [], [(0, 1, 2), (1, 0, 3), (4, 0, 2), (0, 4, 5), (6, 1, 3), (1, 6, 7), (6, 4, 7), (4, 6, 5), (1, 4, 2), (4, 1, 7), (6, 0, 5), (0, 6, 3)])
me_f_g_pancreas_bx_b_2_ii_001.materials.append(mat_pcmc)
me_f_g_pancreas_bx_b_2_ii_001.update()
me_f_g_pancreas_bx_b_3_i_001 = bpy.data.meshes.new('f_g_pancreas_bx_B-3-I.001')
me_f_g_pancreas_bx_b_3_i_001.from_pydata([(49.6, -21.44, 24.71), (49.6, -14.29, 0.0), (49.6, -14.29, 24.71), (49.6, -21.44, 0.0), (24.8, -14.29, 24.71), (24.8, -21.44, 24.71), (24.8, -21.44, 0.0), (24.8, -14.29, 0.0)], [], [(0, 1, 2), (1, 0, 3), (4, 0, 2), (0, 4, 5), (6, 1, 3), (1, 6, 7), (6, 4, 7), (4, 6, 5), (1, 4, 2), (4, 1, 7), (6, 0, 5), (0, 6, 3)])
me_f_g_pancreas_bx_b_3_i_001.materials.append(mat_pe)
me_f_g_pancreas_bx_b_3_i_001.update()
me_f_g_pancreas_bx_b_3_ii_001 = bpy.data.meshes.new('f_g_pancreas_bx_B-3-II.001')
me_f_g_pancreas_bx_b_3_ii_001.from_pydata([(49.6, -21.44, 49.42), (49.6, -14.29, 24.71), (49.6, -14.29, 49.42), (49.6, -21.44, 24.71), (24.8, -14.29, 49.42), (24.8, -21.44, 49.42), (24.8, -21.44, 24.71), (24.8, -14.29, 24.71)], [], [(0, 1, 2), (1, 0, 3), (4, 0, 2), (0, 4, 5), (6, 1, 3), (1, 6, 7), (6, 4, 7), (4, 6, 5), (1, 4, 2), (4, 1, 7), (6, 0, 5), (0, 6, 3)])
me_f_g_pancreas_bx_b_3_ii_001.materials.append(mat_rna)
me_f_g_pancreas_bx_b_3_ii_001.update()
me_f_g_pancreas_bx_b_4_i_001 = bpy.data.meshes.new('f_g_pancreas_bx_B-4-I.001')
me_f_g_pancreas_bx_b_4_i_001.from_pydata([(49.6, -28.59, 24.71), (49.6, -21.44, 0.0), (49.6, -21.44, 24.71), (49.6, -28.59, 0.0), (24.8, -21.44, 24.71), (24.8, -28.59, 24.71), (24.8, -28.59, 0.0), (24.8, -21.44, 0.0)], [], [(0, 1, 2), (1, 0, 3), (4, 0, 2), (0, 4, 5), (6, 1, 3), (1, 6, 7), (6, 4, 7), (4, 6, 5), (1, 4, 2), (4, 1, 7), (6, 0, 5), (0, 6, 3)])
me_f_g_pancreas_bx_b_4_i_001.materials.append(mat_clr)
me_f_g_pancreas_bx_b_4_i_001.update()
me_f_g_pancreas_bx_b_4_ii_001 = bpy.data.meshes.new('f_g_pancreas_bx_B-4-II.001')
me_f_g_pancreas_bx_b_4_ii_001.from_pydata([(49.6, -28.59, 49.42), (49.6, -21.44, 24.71), (49.6, -21.44, 49.42), (49.6, -28.59, 24.71), (24.8, -21.44, 49.42), (24.8, -28.59, 49.42), (24.8, -28.59, 24.71), (24.8, -21.44, 24.71)], [], [(0, 1, 2), (1, 0, 3), (4, 0, 2), (0, 4, 5), (6, 1, 3), (1, 6, 7), (6, 4, 7), (4, 6, 5), (1, 4, 2), (4, 1, 7), (6, 0, 5), (0, 6, 3)])
me_f_g_pancreas_bx_b_4_ii_001.materials.append(mat_dots_stroke)
me_f_g_pancreas_bx_b_4_ii_001.update()
me_f_g_pancreas_bx_b_5_i_001 = bpy.data.meshes.new('f_g_pancreas_bx_B-5-I.001')
me_f_g_pancreas_bx_b_5_i_001.from_pydata([(49.6, -35.74, 24.71), (49.6, -28.59, 0.0), (49.6, -28.59, 24.71), (49.6, -35.74, 0.0), (24.8, -28.59, 24.71), (24.8, -35.74, 24.71), (24.8, -35.74, 0.0), (24.8, -28.59, 0.0)], [], [(0, 1, 2), (1, 0, 3), (4, 0, 2), (0, 4, 5), (6, 1, 3), (1, 6, 7), (6, 4, 7), (4, 6, 5), (1, 4, 2), (4, 1, 7), (6, 0, 5), (0, 6, 3)])
me_f_g_pancreas_bx_b_5_i_001.materials.append(mat_fcmc)
me_f_g_pancreas_bx_b_5_i_001.update()
me_f_g_pancreas_bx_b_5_ii_001 = bpy.data.meshes.new('f_g_pancreas_bx_B-5-II.001')
me_f_g_pancreas_bx_b_5_ii_001.from_pydata([(49.6, -35.74, 49.42), (49.6, -28.59, 24.71), (49.6, -28.59, 49.42), (49.6, -35.74, 24.71), (24.8, -28.59, 49.42), (24.8, -35.74, 49.42), (24.8, -35.74, 24.71), (24.8, -28.59, 24.71)], [], [(0, 1, 2), (1, 0, 3), (4, 0, 2), (0, 4, 5), (6, 1, 3), (1, 6, 7), (6, 4, 7), (4, 6, 5), (1, 4, 2), (4, 1, 7), (6, 0, 5), (0, 6, 3)])
me_f_g_pancreas_bx_b_5_ii_001.materials.append(mat_ff)
me_f_g_pancreas_bx_b_5_ii_001.update()
me_f_g_pancreas_bx_b_6_i_001 = bpy.data.meshes.new('f_g_pancreas_bx_B-6-I.001')
me_f_g_pancreas_bx_b_6_i_001.from_pydata([(49.6, -42.88, 24.71), (49.6, -35.74, 0.0), (49.6, -35.74, 24.71), (49.6, -42.88, 0.0), (24.8, -35.74, 24.71), (24.8, -42.88, 24.71), (24.8, -42.88, 0.0), (24.8, -35.74, 0.0)], [], [(0, 1, 2), (1, 0, 3), (4, 0, 2), (0, 4, 5), (6, 1, 3), (1, 6, 7), (6, 4, 7), (4, 6, 5), (1, 4, 2), (4, 1, 7), (6, 0, 5), (0, 6, 3)])
me_f_g_pancreas_bx_b_6_i_001.materials.append(mat_pcmc)
me_f_g_pancreas_bx_b_6_i_001.update()
me_f_g_pancreas_bx_b_6_ii_001 = bpy.data.meshes.new('f_g_pancreas_bx_B-6-II.001')
me_f_g_pancreas_bx_b_6_ii_001.from_pydata([(49.6, -42.88, 49.42), (49.6, -35.74, 24.71), (49.6, -35.74, 49.42), (49.6, -42.88, 24.71), (24.8, -35.74, 49.42), (24.8, -42.88, 49.42), (24.8, -42.88, 24.71), (24.8, -35.74, 24.71)], [], [(0, 1, 2), (1, 0, 3), (4, 0, 2), (0, 4, 5), (6, 1, 3), (1, 6, 7), (6, 4, 7), (4, 6, 5), (1, 4, 2), (4, 1, 7), (6, 0, 5), (0, 6, 3)])
me_f_g_pancreas_bx_b_6_ii_001.materials.append(mat_pe)
me_f_g_pancreas_bx_b_6_ii_001.update()
me_f_g_pancreas_bx_b_7_i_001 = bpy.data.meshes.new('f_g_pancreas_bx_B-7-I.001')
me_f_g_pancreas_bx_b_7_i_001.from_pydata([(49.6, -50.03, 24.71), (49.6, -42.88, 0.0), (49.6, -42.88, 24.71), (49.6, -50.03, 0.0), (24.8, -42.88, 24.71), (24.8, -50.03, 24.71), (24.8, -50.03, 0.0), (24.8, -42.88, 0.0)], [], [(0, 1, 2), (1, 0, 3), (4, 0, 2), (0, 4, 5), (6, 1, 3), (1, 6, 7), (6, 4, 7), (4, 6, 5), (1, 4, 2), (4, 1, 7), (6, 0, 5), (0, 6, 3)])
me_f_g_pancreas_bx_b_7_i_001.materials.append(mat_rna)
me_f_g_pancreas_bx_b_7_i_001.update()
me_f_g_pancreas_bx_b_7_ii_001 = bpy.data.meshes.new('f_g_pancreas_bx_B-7-II.001')
me_f_g_pancreas_bx_b_7_ii_001.from_pydata([(49.6, -50.03, 49.42), (49.6, -42.88, 24.71), (49.6, -42.88, 49.42), (49.6, -50.03, 24.71), (24.8, -42.88, 49.42), (24.8, -50.03, 49.42), (24.8, -50.03, 24.71), (24.8, -42.88, 24.71)], [], [(0, 1, 2), (1, 0, 3), (4, 0, 2), (0, 4, 5), (6, 1, 3), (1, 6, 7), (6, 4, 7), (4, 6, 5), (1, 4, 2), (4, 1, 7), (6, 0, 5), (0, 6, 3)])
me_f_g_pancreas_bx_b_7_ii_001.materials.append(mat_clr)
me_f_g_pancreas_bx_b_7_ii_001.update()
me_f_g_pancreas_bx_b_8_i_001 = bpy.data.meshes.new('f_g_pancreas_bx_B-8-I.001')
me_f_g_pancreas_bx_b_8_i_001.from_pydata([(49.6, -57.18, 24.71), (49.6, -50.03, 0.0), (49.6, -50.03, 24.71), (49.6, -57.18, 0.0), (24.8, -50.03, 24.71), (24.8, -57.18, 24.71), (24.8, -57.18, 0.0), (24.8, -50.03, 0.0)], [], [(0, 1, 2), (1, 0, 3), (4, 0, 2), (0, 4, 5), (6, 1, 3), (1, 6, 7), (6, 4, 7), (4, 6, 5), (1, 4, 2), (4, 1, 7), (6, 0, 5), (0, 6, 3)])
me_f_g_pancreas_bx_b_8_i_001.materials.append(mat_dots_stroke)
me_f_g_pancreas_bx_b_8_i_001.update()
me_f_g_pancreas_bx_b_8_ii_001 = bpy.data.meshes.new('f_g_pancreas_bx_B-8-II.001')
me_f_g_pancreas_bx_b_8_ii_001.from_pydata([(49.6, -57.18, 49.42), (49.6, -50.03, 24.71), (49.6, -50.03, 49.42), (49.6, -57.18, 24.71), (24.8, -50.03, 49.42), (24.8, -57.18, 49.42), (24.8, -57.18, 24.71), (24.8, -50.03, 24.71)], [], [(0, 1, 2), (1, 0, 3), (4, 0, 2), (0, 4, 5), (6, 1, 3), (1, 6, 7), (6, 4, 7), (4, 6, 5), (1, 4, 2), (4, 1, 7), (6, 0, 5), (0, 6, 3)])
me_f_g_pancreas_bx_b_8_ii_001.materials.append(mat_fcmc)
me_f_g_pancreas_bx_b_8_ii_001.update()
me_f_g_pancreas_bx_b_9_i_001 = bpy.data.meshes.new('f_g_pancreas_bx_B-9-I.001')
me_f_g_pancreas_bx_b_9_i_001.from_pydata([(49.6, -64.32, 24.71), (49.6, -57.18, 0.0), (49.6, -57.18, 24.71), (49.6, -64.32, 0.0), (24.8, -57.18, 24.71), (24.8, -64.32, 24.71), (24.8, -64.32, 0.0), (24.8, -57.18, 0.0)], [], [(0, 1, 2), (1, 0, 3), (4, 0, 2), (0, 4, 5), (6, 1, 3), (1, 6, 7), (6, 4, 7), (4, 6, 5), (1, 4, 2), (4, 1, 7), (6, 0, 5), (0, 6, 3)])
me_f_g_pancreas_bx_b_9_i_001.materials.append(mat_ff)
me_f_g_pancreas_bx_b_9_i_001.update()
me_f_g_pancreas_bx_b_9_ii_001 = bpy.data.meshes.new('f_g_pancreas_bx_B-9-II.001')
me_f_g_pancreas_bx_b_9_ii_001.from_pydata([(49.6, -64.32, 49.42), (49.6, -57.18, 24.71), (49.6, -57.18, 49.42), (49.6, -64.32, 24.71), (24.8, -57.18, 49.42), (24.8, -64.32, 49.42), (24.8, -64.32, 24.71), (24.8, -57.18, 24.71)], [], [(0, 1, 2), (1, 0, 3), (4, 0, 2), (0, 4, 5), (6, 1, 3), (1, 6, 7), (6, 4, 7), (4, 6, 5), (1, 4, 2), (4, 1, 7), (6, 0, 5), (0, 6, 3)])
me_f_g_pancreas_bx_b_9_ii_001.materials.append(mat_pcmc)
me_f_g_pancreas_bx_b_9_ii_001.update()
me_f_g_pancreas_bx_b_10_i_001 = bpy.data.meshes.new('f_g_pancreas_bx_B-10-I.001')
me_f_g_pancreas_bx_b_10_i_001.from_pydata([(49.6, -71.47, 24.71), (49.6, -64.32, 0.0), (49.6, -64.32, 24.71), (49.6, -71.47, 0.0), (24.8, -64.32, 24.71), (24.8, -71.47, 24.71), (24.8, -71.47, 0.0), (24.8, -64.32, 0.0)], [], [(0, 1, 2), (1, 0, 3), (4, 0, 2), (0, 4, 5), (6, 1, 3), (1, 6, 7), (6, 4, 7), (4, 6, 5), (1, 4, 2), (4, 1, 7), (6, 0, 5), (0, 6, 3)])
me_f_g_pancreas_bx_b_10_i_001.materials.append(mat_pe)
me_f_g_pancreas_bx_b_10_i_001.update()
me_f_g_pancreas_bx_b_10_ii_001 = bpy.data.meshes.new('f_g_pancreas_bx_B-10-II.001')
me_f_g_pancreas_bx_b_10_ii_001.from_pydata([(49.6, -71.47, 49.42), (49.6, -64.32, 24.71), (49.6, -64.32, 49.42), (49.6, -71.47, 24.71), (24.8, -64.32, 49.42), (24.8, -71.47, 49.42), (24.8, -71.47, 24.71), (24.8, -64.32, 24.71)], [], [(0, 1, 2), (1, 0, 3), (4, 0, 2), (0, 4, 5), (6, 1, 3), (1, 6, 7), (6, 4, 7), (4, 6, 5), (1, 4, 2), (4, 1, 7), (6, 0, 5), (0, 6, 3)])
me_f_g_pancreas_bx_b_10_ii_001.materials.append(mat_rna)
me_f_g_pancreas_bx_b_10_ii_001.update()
me_f_g_pancreas_bx_b_11_i_001 = bpy.data.meshes.new('f_g_pancreas_bx_B-11-I.001')
me_f_g_pancreas_bx_b_11_i_001.from_pydata([(49.6, -78.62, 24.71), (49.6, -71.47, 0.0), (49.6, -71.47, 24.71), (49.6, -78.62, 0.0), (24.8, -71.47, 24.71), (24.8, -78.62, 24.71), (24.8, -78.62, 0.0), (24.8, -71.47, 0.0)], [], [(0, 1, 2), (1, 0, 3), (4, 0, 2), (0, 4, 5), (6, 1, 3), (1, 6, 7), (6, 4, 7), (4, 6, 5), (1, 4, 2), (4, 1, 7), (6, 0, 5), (0, 6, 3)])
me_f_g_pancreas_bx_b_11_i_001.materials.append(mat_clr)
me_f_g_pancreas_bx_b_11_i_001.update()
me_f_g_pancreas_bx_b_11_ii_001 = bpy.data.meshes.new('f_g_pancreas_bx_B-11-II.001')
me_f_g_pancreas_bx_b_11_ii_001.from_pydata([(49.6, -78.62, 49.42), (49.6, -71.47, 24.71), (49.6, -71.47, 49.42), (49.6, -78.62, 24.71), (24.8, -71.47, 49.42), (24.8, -78.62, 49.42), (24.8, -78.62, 24.71), (24.8, -71.47, 24.71)], [], [(0, 1, 2), (1, 0, 3), (4, 0, 2), (0, 4, 5), (6, 1, 3), (1, 6, 7), (6, 4, 7), (4, 6, 5), (1, 4, 2), (4, 1, 7), (6, 0, 5), (0, 6, 3)])
me_f_g_pancreas_bx_b_11_ii_001.materials.append(mat_dots_stroke)
me_f_g_pancreas_bx_b_11_ii_001.update()
me_f_g_pancreas_bx_b_12_i_001 = bpy.data.meshes.new('f_g_pancreas_bx_B-12-I.001')
me_f_g_pancreas_bx_b_12_i_001.from_pydata([(49.6, -85.77, 24.71), (49.6, -78.62, 0.0), (49.6, -78.62, 24.71), (49.6, -85.77, 0.0), (24.8, -78.62, 24.71), (24.8, -85.77, 24.71), (24.8, -85.77, 0.0), (24.8, -78.62, 0.0)], [], [(0, 1, 2), (1, 0, 3), (4, 0, 2), (0, 4, 5), (6, 1, 3), (1, 6, 7), (6, 4, 7), (4, 6, 5), (1, 4, 2), (4, 1, 7), (6, 0, 5), (0, 6, 3)])
me_f_g_pancreas_bx_b_12_i_001.materials.append(mat_fcmc)
me_f_g_pancreas_bx_b_12_i_001.update()
me_f_g_pancreas_bx_b_12_ii_001 = bpy.data.meshes.new('f_g_pancreas_bx_B-12-II.001')
me_f_g_pancreas_bx_b_12_ii_001.from_pydata([(49.6, -85.77, 49.42), (49.6, -78.62, 24.71), (49.6, -78.62, 49.42), (49.6, -85.77, 24.71), (24.8, -78.62, 49.42), (24.8, -85.77, 49.42), (24.8, -85.77, 24.71), (24.8, -78.62, 24.71)], [], [(0, 1, 2), (1, 0, 3), (4, 0, 2), (0, 4, 5), (6, 1, 3), (1, 6, 7), (6, 4, 7), (4, 6, 5), (1, 4, 2), (4, 1, 7), (6, 0, 5), (0, 6, 3)])
me_f_g_pancreas_bx_b_12_ii_001.materials.append(mat_ff)
me_f_g_pancreas_bx_b_12_ii_001.update()
me_f_g_pancreas_bx_b_13_i_001 = bpy.data.meshes.new('f_g_pancreas_bx_B-13-I.001')
me_f_g_pancreas_bx_b_13_i_001.from_pydata([(49.6, -92.91, 24.71), (49.6, -85.77, 0.0), (49.6, -85.77, 24.71), (49.6, -92.91, 0.0), (24.8, -85.77, 24.71), (24.8, -92.91, 24.71), (24.8, -92.91, 0.0), (24.8, -85.77, 0.0)], [], [(0, 1, 2), (1, 0, 3), (4, 0, 2), (0, 4, 5), (6, 1, 3), (1, 6, 7), (6, 4, 7), (4, 6, 5), (1, 4, 2), (4, 1, 7), (6, 0, 5), (0, 6, 3)])
me_f_g_pancreas_bx_b_13_i_001.materials.append(mat_pcmc)
me_f_g_pancreas_bx_b_13_i_001.update()
me_f_g_pancreas_bx_b_13_ii_001 = bpy.data.meshes.new('f_g_pancreas_bx_B-13-II.001')
me_f_g_pancreas_bx_b_13_ii_001.from_pydata([(49.6, -92.91, 49.42), (49.6, -85.77, 24.71), (49.6, -85.77, 49.42), (49.6, -92.91, 24.71), (24.8, -85.77, 49.42), (24.8, -92.91, 49.42), (24.8, -92.91, 24.71), (24.8, -85.77, 24.71)], [], [(0, 1, 2), (1, 0, 3), (4, 0, 2), (0, 4, 5), (6, 1, 3), (1, 6, 7), (6, 4, 7), (4, 6, 5), (1, 4, 2), (4, 1, 7), (6, 0, 5), (0, 6, 3)])
me_f_g_pancreas_bx_b_13_ii_001.materials.append(mat_pe)
me_f_g_pancreas_bx_b_13_ii_001.update()
me_f_g_pancreas_bx_b_14_i_001 = bpy.data.meshes.new('f_g_pancreas_bx_B-14-I.001')
me_f_g_pancreas_bx_b_14_i_001.from_pydata([(49.6, -100.1, 24.71), (49.6, -92.91, 0.0), (49.6, -92.91, 24.71), (49.6, -100.1, 0.0), (24.8, -92.91, 24.71), (24.8, -100.1, 24.71), (24.8, -100.1, 0.0), (24.8, -92.91, 0.0)], [], [(0, 1, 2), (1, 0, 3), (4, 0, 2), (0, 4, 5), (6, 1, 3), (1, 6, 7), (6, 4, 7), (4, 6, 5), (1, 4, 2), (4, 1, 7), (6, 0, 5), (0, 6, 3)])
me_f_g_pancreas_bx_b_14_i_001.materials.append(mat_rna)
me_f_g_pancreas_bx_b_14_i_001.update()
me_f_g_pancreas_bx_b_14_ii_001 = bpy.data.meshes.new('f_g_pancreas_bx_B-14-II.001')
me_f_g_pancreas_bx_b_14_ii_001.from_pydata([(49.6, -100.1, 49.42), (49.6, -92.91, 24.71), (49.6, -92.91, 49.42), (49.6, -100.1, 24.71), (24.8, -92.91, 49.42), (24.8, -100.1, 49.42), (24.8, -100.1, 24.71), (24.8, -92.91, 24.71)], [], [(0, 1, 2), (1, 0, 3), (4, 0, 2), (0, 4, 5), (6, 1, 3), (1, 6, 7), (6, 4, 7), (4, 6, 5), (1, 4, 2), (4, 1, 7), (6, 0, 5), (0, 6, 3)])
me_f_g_pancreas_bx_b_14_ii_001.materials.append(mat_clr)
me_f_g_pancreas_bx_b_14_ii_001.update()
me_f_g_pancreas_bx_b_15_i_001 = bpy.data.meshes.new('f_g_pancreas_bx_B-15-I.001')
me_f_g_pancreas_bx_b_15_i_001.from_pydata([(49.6, -107.2, 24.71), (49.6, -100.1, 0.0), (49.6, -100.1, 24.71), (49.6, -107.2, 0.0), (24.8, -100.1, 24.71), (24.8, -107.2, 24.71), (24.8, -107.2, 0.0), (24.8, -100.1, 0.0)], [], [(0, 1, 2), (1, 0, 3), (4, 0, 2), (0, 4, 5), (6, 1, 3), (1, 6, 7), (6, 4, 7), (4, 6, 5), (1, 4, 2), (4, 1, 7), (6, 0, 5), (0, 6, 3)])
me_f_g_pancreas_bx_b_15_i_001.materials.append(mat_dots_stroke)
me_f_g_pancreas_bx_b_15_i_001.update()
me_f_g_pancreas_bx_b_15_ii_001 = bpy.data.meshes.new('f_g_pancreas_bx_B-15-II.001')
me_f_g_pancreas_bx_b_15_ii_001.from_pydata([(49.6, -107.2, 49.42), (49.6, -100.1, 24.71), (49.6, -100.1, 49.42), (49.6, -107.2, 24.71), (24.8, -100.1, 49.42), (24.8, -107.2, 49.42), (24.8, -107.2, 24.71), (24.8, -100.1, 24.71)], [], [(0, 1, 2), (1, 0, 3), (4, 0, 2), (0, 4, 5), (6, 1, 3), (1, 6, 7), (6, 4, 7), (4, 6, 5), (1, 4, 2), (4, 1, 7), (6, 0, 5), (0, 6, 3)])
me_f_g_pancreas_bx_b_15_ii_001.materials.append(mat_fcmc)
me_f_g_pancreas_bx_b_15_ii_001.update()
me_f_g_pancreas_bx_b_16_i_001 = bpy.data.meshes.new('f_g_pancreas_bx_B-16-I.001')
me_f_g_pancreas_bx_b_16_i_001.from_pydata([(49.6, -114.4, 24.71), (49.6, -107.2, 0.0), (49.6, -107.2, 24.71), (49.6, -114.4, 0.0), (24.8, -107.2, 24.71), (24.8, -114.4, 24.71), (24.8, -114.4, 0.0), (24.8, -107.2, 0.0)], [], [(0, 1, 2), (1, 0, 3), (4, 0, 2), (0, 4, 5), (6, 1, 3), (1, 6, 7), (6, 4, 7), (4, 6, 5), (1, 4, 2), (4, 1, 7), (6, 0, 5), (0, 6, 3)])
me_f_g_pancreas_bx_b_16_i_001.materials.append(mat_ff)
me_f_g_pancreas_bx_b_16_i_001.update()
me_f_g_pancreas_bx_b_16_ii_001 = bpy.data.meshes.new('f_g_pancreas_bx_B-16-II.001')
me_f_g_pancreas_bx_b_16_ii_001.from_pydata([(49.6, -114.4, 49.42), (49.6, -107.2, 24.71), (49.6, -107.2, 49.42), (49.6, -114.4, 24.71), (24.8, -107.2, 49.42), (24.8, -114.4, 49.42), (24.8, -114.4, 24.71), (24.8, -107.2, 24.71)], [], [(0, 1, 2), (1, 0, 3), (4, 0, 2), (0, 4, 5), (6, 1, 3), (1, 6, 7), (6, 4, 7), (4, 6, 5), (1, 4, 2), (4, 1, 7), (6, 0, 5), (0, 6, 3)])
me_f_g_pancreas_bx_b_16_ii_001.materials.append(mat_pcmc)
me_f_g_pancreas_bx_b_16_ii_001.update()
me_f_g_pancreas_bx_b_17_i_001 = bpy.data.meshes.new('f_g_pancreas_bx_B-17-I.001')
me_f_g_pancreas_bx_b_17_i_001.from_pydata([(49.6, -121.5, 24.71), (49.6, -114.4, 0.0), (49.6, -114.4, 24.71), (49.6, -121.5, 0.0), (24.8, -114.4, 24.71), (24.8, -121.5, 24.71), (24.8, -121.5, 0.0), (24.8, -114.4, 0.0)], [], [(0, 1, 2), (1, 0, 3), (4, 0, 2), (0, 4, 5), (6, 1, 3), (1, 6, 7), (6, 4, 7), (4, 6, 5), (1, 4, 2), (4, 1, 7), (6, 0, 5), (0, 6, 3)])
me_f_g_pancreas_bx_b_17_i_001.materials.append(mat_pe)
me_f_g_pancreas_bx_b_17_i_001.update()
me_f_g_pancreas_bx_b_17_ii_001 = bpy.data.meshes.new('f_g_pancreas_bx_B-17-II.001')
me_f_g_pancreas_bx_b_17_ii_001.from_pydata([(49.6, -121.5, 49.42), (49.6, -114.4, 24.71), (49.6, -114.4, 49.42), (49.6, -121.5, 24.71), (24.8, -114.4, 49.42), (24.8, -121.5, 49.42), (24.8, -121.5, 24.71), (24.8, -114.4, 24.71)], [], [(0, 1, 2), (1, 0, 3), (4, 0, 2), (0, 4, 5), (6, 1, 3), (1, 6, 7), (6, 4, 7), (4, 6, 5), (1, 4, 2), (4, 1, 7), (6, 0, 5), (0, 6, 3)])
me_f_g_pancreas_bx_b_17_ii_001.materials.append(mat_rna)
me_f_g_pancreas_bx_b_17_ii_001.update()
me_f_g_pancreas_bx_b_18_i_001 = bpy.data.meshes.new('f_g_pancreas_bx_B-18-I.001')
me_f_g_pancreas_bx_b_18_i_001.from_pydata([(49.6, -128.6, 24.71), (49.6, -121.5, 0.0), (49.6, -121.5, 24.71), (49.6, -128.6, 0.0), (24.8, -121.5, 24.71), (24.8, -128.6, 24.71), (24.8, -128.6, 0.0), (24.8, -121.5, 0.0)], [], [(0, 1, 2), (1, 0, 3), (4, 0, 2), (0, 4, 5), (6, 1, 3), (1, 6, 7), (6, 4, 7), (4, 6, 5), (1, 4, 2), (4, 1, 7), (6, 0, 5), (0, 6, 3)])
me_f_g_pancreas_bx_b_18_i_001.materials.append(mat_clr)
me_f_g_pancreas_bx_b_18_i_001.update()
me_f_g_pancreas_bx_b_18_ii_001 = bpy.data.meshes.new('f_g_pancreas_bx_B-18-II.001')
me_f_g_pancreas_bx_b_18_ii_001.from_pydata([(49.6, -128.6, 49.42), (49.6, -121.5, 24.71), (49.6, -121.5, 49.42), (49.6, -128.6, 24.71), (24.8, -121.5, 49.42), (24.8, -128.6, 49.42), (24.8, -128.6, 24.71), (24.8, -121.5, 24.71)], [], [(0, 1, 2), (1, 0, 3), (4, 0, 2), (0, 4, 5), (6, 1, 3), (1, 6, 7), (6, 4, 7), (4, 6, 5), (1, 4, 2), (4, 1, 7), (6, 0, 5), (0, 6, 3)])
me_f_g_pancreas_bx_b_18_ii_001.materials.append(mat_dots_stroke)
me_f_g_pancreas_bx_b_18_ii_001.update()
me_f_g_pancreas_bx_b_19_i_001 = bpy.data.meshes.new('f_g_pancreas_bx_B-19-I.001')
me_f_g_pancreas_bx_b_19_i_001.from_pydata([(49.6, -135.8, 24.71), (49.6, -128.6, 0.0), (49.6, -128.6, 24.71), (49.6, -135.8, 0.0), (24.8, -128.6, 24.71), (24.8, -135.8, 24.71), (24.8, -135.8, 0.0), (24.8, -128.6, 0.0)], [], [(0, 1, 2), (1, 0, 3), (4, 0, 2), (0, 4, 5), (6, 1, 3), (1, 6, 7), (6, 4, 7), (4, 6, 5), (1, 4, 2), (4, 1, 7), (6, 0, 5), (0, 6, 3)])
me_f_g_pancreas_bx_b_19_i_001.materials.append(mat_fcmc)
me_f_g_pancreas_bx_b_19_i_001.update()
me_f_g_pancreas_bx_b_19_ii_001 = bpy.data.meshes.new('f_g_pancreas_bx_B-19-II.001')
me_f_g_pancreas_bx_b_19_ii_001.from_pydata([(49.6, -135.8, 49.42), (49.6, -128.6, 24.71), (49.6, -128.6, 49.42), (49.6, -135.8, 24.71), (24.8, -128.6, 49.42), (24.8, -135.8, 49.42), (24.8, -135.8, 24.71), (24.8, -128.6, 24.71)], [], [(0, 1, 2), (1, 0, 3), (4, 0, 2), (0, 4, 5), (6, 1, 3), (1, 6, 7), (6, 4, 7), (4, 6, 5), (1, 4, 2), (4, 1, 7), (6, 0, 5), (0, 6, 3)])
me_f_g_pancreas_bx_b_19_ii_001.materials.append(mat_ff)
me_f_g_pancreas_bx_b_19_ii_001.update()
me_f_g_pancreas_bx_b_20_i_001 = bpy.data.meshes.new('f_g_pancreas_bx_B-20-I.001')
me_f_g_pancreas_bx_b_20_i_001.from_pydata([(49.6, -142.9, 24.71), (49.6, -135.8, 0.0), (49.6, -135.8, 24.71), (49.6, -142.9, 0.0), (24.8, -135.8, 24.71), (24.8, -142.9, 24.71), (24.8, -142.9, 0.0), (24.8, -135.8, 0.0)], [], [(0, 1, 2), (1, 0, 3), (4, 0, 2), (0, 4, 5), (6, 1, 3), (1, 6, 7), (6, 4, 7), (4, 6, 5), (1, 4, 2), (4, 1, 7), (6, 0, 5), (0, 6, 3)])
me_f_g_pancreas_bx_b_20_i_001.materials.append(mat_pcmc)
me_f_g_pancreas_bx_b_20_i_001.update()
me_f_g_pancreas_bx_b_20_ii_001 = bpy.data.meshes.new('f_g_pancreas_bx_B-20-II.001')
me_f_g_pancreas_bx_b_20_ii_001.from_pydata([(49.6, -142.9, 49.42), (49.6, -135.8, 24.71), (49.6, -135.8, 49.42), (49.6, -142.9, 24.71), (24.8, -135.8, 49.42), (24.8, -142.9, 49.42), (24.8, -142.9, 24.71), (24.8, -135.8, 24.71)], [], [(0, 1, 2), (1, 0, 3), (4, 0, 2), (0, 4, 5), (6, 1, 3), (1, 6, 7), (6, 4, 7), (4, 6, 5), (1, 4, 2), (4, 1, 7), (6, 0, 5), (0, 6, 3)])
me_f_g_pancreas_bx_b_20_ii_001.materials.append(mat_pe)
me_f_g_pancreas_bx_b_20_ii_001.update()
me_f_g_pancreas_bx_b_21_i_001 = bpy.data.meshes.new('f_g_pancreas_bx_B-21-I.001')
me_f_g_pancreas_bx_b_21_i_001.from_pydata([(49.6, -150.1, 24.71), (49.6, -142.9, 0.0), (49.6, -142.9, 24.71), (49.6, -150.1, 0.0), (24.8, -142.9, 24.71), (24.8, -150.1, 24.71), (24.8, -150.1, 0.0), (24.8, -142.9, 0.0)], [], [(0, 1, 2), (1, 0, 3), (4, 0, 2), (0, 4, 5), (6, 1, 3), (1, 6, 7), (6, 4, 7), (4, 6, 5), (1, 4, 2), (4, 1, 7), (6, 0, 5), (0, 6, 3)])
me_f_g_pancreas_bx_b_21_i_001.materials.append(mat_rna)
me_f_g_pancreas_bx_b_21_i_001.update()
me_f_g_pancreas_bx_b_21_ii_001 = bpy.data.meshes.new('f_g_pancreas_bx_B-21-II.001')
me_f_g_pancreas_bx_b_21_ii_001.from_pydata([(49.6, -150.1, 49.42), (49.6, -142.9, 24.71), (49.6, -142.9, 49.42), (49.6, -150.1, 24.71), (24.8, -142.9, 49.42), (24.8, -150.1, 49.42), (24.8, -150.1, 24.71), (24.8, -142.9, 24.71)], [], [(0, 1, 2), (1, 0, 3), (4, 0, 2), (0, 4, 5), (6, 1, 3), (1, 6, 7), (6, 4, 7), (4, 6, 5), (1, 4, 2), (4, 1, 7), (6, 0, 5), (0, 6, 3)])
me_f_g_pancreas_bx_b_21_ii_001.materials.append(mat_clr)
me_f_g_pancreas_bx_b_21_ii_001.update()
me_f_g_pancreas_bx_b_22_i_001 = bpy.data.meshes.new('f_g_pancreas_bx_B-22-I.001')
me_f_g_pancreas_bx_b_22_i_001.from_pydata([(49.6, -157.2, 24.71), (49.6, -150.1, 0.0), (49.6, -150.1, 24.71), (49.6, -157.2, 0.0), (24.8, -150.1, 24.71), (24.8, -157.2, 24.71), (24.8, -157.2, 0.0), (24.8, -150.1, 0.0)], [], [(0, 1, 2), (1, 0, 3), (4, 0, 2), (0, 4, 5), (6, 1, 3), (1, 6, 7), (6, 4, 7), (4, 6, 5), (1, 4, 2), (4, 1, 7), (6, 0, 5), (0, 6, 3)])
me_f_g_pancreas_bx_b_22_i_001.materials.append(mat_dots_stroke)
me_f_g_pancreas_bx_b_22_i_001.update()
me_f_g_pancreas_bx_b_22_ii_001 = bpy.data.meshes.new('f_g_pancreas_bx_B-22-II.001')
me_f_g_pancreas_bx_b_22_ii_001.from_pydata([(49.6, -157.2, 49.42), (49.6, -150.1, 24.71), (49.6, -150.1, 49.42), (49.6, -157.2, 24.71), (24.8, -150.1, 49.42), (24.8, -157.2, 49.42), (24.8, -157.2, 24.71), (24.8, -150.1, 24.71)], [], [(0, 1, 2), (1, 0, 3), (4, 0, 2), (0, 4, 5), (6, 1, 3), (1, 6, 7), (6, 4, 7), (4, 6, 5), (1, 4, 2), (4, 1, 7), (6, 0, 5), (0, 6, 3)])
me_f_g_pancreas_bx_b_22_ii_001.materials.append(mat_fcmc)
me_f_g_pancreas_bx_b_22_ii_001.update()
me_f_g_pancreas_bx_b_23_i_001 = bpy.data.meshes.new('f_g_pancreas_bx_B-23-I.001')
me_f_g_pancreas_bx_b_23_i_001.from_pydata([(49.6, -164.4, 24.71), (49.6, -157.2, 0.0), (49.6, -157.2, 24.71), (49.6, -164.4, 0.0), (24.8, -157.2, 24.71), (24.8, -164.4, 24.71), (24.8, -164.4, 0.0), (24.8, -157.2, 0.0)], [], [(0, 1, 2), (1, 0, 3), (4, 0, 2), (0, 4, 5), (6, 1, 3), (1, 6, 7), (6, 4, 7), (4, 6, 5), (1, 4, 2), (4, 1, 7), (6, 0, 5), (0, 6, 3)])
me_f_g_pancreas_bx_b_23_i_001.materials.append(mat_ff)
me_f_g_pancreas_bx_b_23_i_001.update()
me_f_g_pancreas_bx_b_23_ii_001 = bpy.data.meshes.new('f_g_pancreas_bx_B-23-II.001')
me_f_g_pancreas_bx_b_23_ii_001.from_pydata([(49.6, -164.4, 49.42), (49.6, -157.2, 24.71), (49.6, -157.2, 49.42), (49.6, -164.4, 24.71), (24.8, -157.2, 49.42), (24.8, -164.4, 49.42), (24.8, -164.4, 24.71), (24.8, -157.2, 24.71)], [], [(0, 1, 2), (1, 0, 3), (4, 0, 2), (0, 4, 5), (6, 1, 3), (1, 6, 7), (6, 4, 7), (4, 6, 5), (1, 4, 2), (4, 1, 7), (6, 0, 5), (0, 6, 3)])
me_f_g_pancreas_bx_b_23_ii_001.materials.append(mat_pcmc)
me_f_g_pancreas_bx_b_23_ii_001.update()
me_f_g_pancreas_bx_b_24_i_001 = bpy.data.meshes.new('f_g_pancreas_bx_B-24-I.001')
me_f_g_pancreas_bx_b_24_i_001.from_pydata([(49.6, -171.5, 24.71), (49.6, -164.4, 0.0), (49.6, -164.4, 24.71), (49.6, -171.5, 0.0), (24.8, -164.4, 24.71), (24.8, -171.5, 24.71), (24.8, -171.5, 0.0), (24.8, -164.4, 0.0)], [], [(0, 1, 2), (1, 0, 3), (4, 0, 2), (0, 4, 5), (6, 1, 3), (1, 6, 7), (6, 4, 7), (4, 6, 5), (1, 4, 2), (4, 1, 7), (6, 0, 5), (0, 6, 3)])
me_f_g_pancreas_bx_b_24_i_001.materials.append(mat_pe)
me_f_g_pancreas_bx_b_24_i_001.update()
me_f_g_pancreas_bx_b_24_ii_001 = bpy.data.meshes.new('f_g_pancreas_bx_B-24-II.001')
me_f_g_pancreas_bx_b_24_ii_001.from_pydata([(49.6, -171.5, 49.42), (49.6, -164.4, 24.71), (49.6, -164.4, 49.42), (49.6, -171.5, 24.71), (24.8, -164.4, 49.42), (24.8, -171.5, 49.42), (24.8, -171.5, 24.71), (24.8, -164.4, 24.71)], [], [(0, 1, 2), (1, 0, 3), (4, 0, 2), (0, 4, 5), (6, 1, 3), (1, 6, 7), (6, 4, 7), (4, 6, 5), (1, 4, 2), (4, 1, 7), (6, 0, 5), (0, 6, 3)])
me_f_g_pancreas_bx_b_24_ii_001.materials.append(mat_rna)
me_f_g_pancreas_bx_b_24_ii_001.update()
me_f_g_pancreas_bx_b_25_i_001 = bpy.data.meshes.new('f_g_pancreas_bx_B-25-I.001')
me_f_g_pancreas_bx_b_25_i_001.from_pydata([(49.6, -178.7, 24.71), (49.6, -171.5, 0.0), (49.6, -171.5, 24.71), (49.6, -178.7, 0.0), (24.8, -171.5, 24.71), (24.8, -178.7, 24.71), (24.8, -178.7, 0.0), (24.8, -171.5, 0.0)], [], [(0, 1, 2), (1, 0, 3), (4, 0, 2), (0, 4, 5), (6, 1, 3), (1, 6, 7), (6, 4, 7), (4, 6, 5), (1, 4, 2), (4, 1, 7), (6, 0, 5), (0, 6, 3)])
me_f_g_pancreas_bx_b_25_i_001.materials.append(mat_clr)
me_f_g_pancreas_bx_b_25_i_001.update()
me_f_g_pancreas_bx_b_25_ii_001 = bpy.data.meshes.new('f_g_pancreas_bx_B-25-II.001')
me_f_g_pancreas_bx_b_25_ii_001.from_pydata([(49.6, -178.7, 49.42), (49.6, -171.5, 24.71), (49.6, -171.5, 49.42), (49.6, -178.7, 24.71), (24.8, -171.5, 49.42), (24.8, -178.7, 49.42), (24.8, -178.7, 24.71), (24.8, -171.5, 24.71)], [], [(0, 1, 2), (1, 0, 3), (4, 0, 2), (0, 4, 5), (6, 1, 3), (1, 6, 7), (6, 4, 7), (4, 6, 5), (1, 4, 2), (4, 1, 7), (6, 0, 5), (0, 6, 3)])
me_f_g_pancreas_bx_b_25_ii_001.materials.append(mat_dots_stroke)
me_f_g_pancreas_bx_b_25_ii_001.update()

# ---- objects
ob_f_g_pancreas_bx_a_1_i = bpy.data.objects.new('f_g_pancreas_bx_A-1-I', me_f_g_pancreas_bx_a_1_i_002)
ob_f_g_pancreas_bx_a_1_ii = bpy.data.objects.new('f_g_pancreas_bx_A-1-II', me_f_g_pancreas_bx_a_1_ii_001)
ob_f_g_pancreas_bx_a_2_i = bpy.data.objects.new('f_g_pancreas_bx_A-2-I', me_f_g_pancreas_bx_a_2_i_002)
ob_f_g_pancreas_bx_a_2_ii = bpy.data.objects.new('f_g_pancreas_bx_A-2-II', me_f_g_pancreas_bx_a_2_ii_001)
ob_f_g_pancreas_bx_a_3_i = bpy.data.objects.new('f_g_pancreas_bx_A-3-I', me_f_g_pancreas_bx_a_3_i_002)
ob_f_g_pancreas_bx_a_3_ii = bpy.data.objects.new('f_g_pancreas_bx_A-3-II', me_f_g_pancreas_bx_a_3_ii_001)
ob_f_g_pancreas_bx_a_4_i = bpy.data.objects.new('f_g_pancreas_bx_A-4-I', me_f_g_pancreas_bx_a_4_i_002)
ob_f_g_pancreas_bx_a_4_ii = bpy.data.objects.new('f_g_pancreas_bx_A-4-II', me_f_g_pancreas_bx_a_4_ii_001)
ob_f_g_pancreas_bx_a_5_i = bpy.data.objects.new('f_g_pancreas_bx_A-5-I', me_f_g_pancreas_bx_a_5_i_002)
ob_f_g_pancreas_bx_a_5_ii = bpy.data.objects.new('f_g_pancreas_bx_A-5-II', me_f_g_pancreas_bx_a_5_ii_001)
ob_f_g_pancreas_bx_a_6_i = bpy.data.objects.new('f_g_pancreas_bx_A-6-I', me_f_g_pancreas_bx_a_6_i_002)
ob_f_g_pancreas_bx_a_6_ii = bpy.data.objects.new('f_g_pancreas_bx_A-6-II', me_f_g_pancreas_bx_a_6_ii_001)
ob_f_g_pancreas_bx_a_7_i = bpy.data.objects.new('f_g_pancreas_bx_A-7-I', me_f_g_pancreas_bx_a_7_i_002)
ob_f_g_pancreas_bx_a_7_ii = bpy.data.objects.new('f_g_pancreas_bx_A-7-II', me_f_g_pancreas_bx_a_7_ii_001)
ob_f_g_pancreas_bx_a_8_i = bpy.data.objects.new('f_g_pancreas_bx_A-8-I', me_f_g_pancreas_bx_a_8_i_002)
ob_f_g_pancreas_bx_a_8_ii = bpy.data.objects.new('f_g_pancreas_bx_A-8-II', me_f_g_pancreas_bx_a_8_ii_001)
ob_f_g_pancreas_bx_a_9_i = bpy.data.objects.new('f_g_pancreas_bx_A-9-I', me_f_g_pancreas_bx_a_9_i_002)
ob_f_g_pancreas_bx_a_9_ii = bpy.data.objects.new('f_g_pancreas_bx_A-9-II', me_f_g_pancreas_bx_a_9_ii_001)
ob_f_g_pancreas_bx_a_10_i = bpy.data.objects.new('f_g_pancreas_bx_A-10-I', me_f_g_pancreas_bx_a_10_i_002)
ob_f_g_pancreas_bx_a_10_ii = bpy.data.objects.new('f_g_pancreas_bx_A-10-II', me_f_g_pancreas_bx_a_10_ii_001)
ob_f_g_pancreas_bx_a_11_i = bpy.data.objects.new('f_g_pancreas_bx_A-11-I', me_f_g_pancreas_bx_a_11_i_002)
ob_f_g_pancreas_bx_a_11_ii = bpy.data.objects.new('f_g_pancreas_bx_A-11-II', me_f_g_pancreas_bx_a_11_ii_001)
ob_f_g_pancreas_bx_a_12_i = bpy.data.objects.new('f_g_pancreas_bx_A-12-I', me_f_g_pancreas_bx_a_12_i_002)
ob_f_g_pancreas_bx_a_12_ii = bpy.data.objects.new('f_g_pancreas_bx_A-12-II', me_f_g_pancreas_bx_a_12_ii_001)
ob_f_g_pancreas_bx_a_13_i = bpy.data.objects.new('f_g_pancreas_bx_A-13-I', me_f_g_pancreas_bx_a_13_i_002)
ob_f_g_pancreas_bx_a_13_ii = bpy.data.objects.new('f_g_pancreas_bx_A-13-II', me_f_g_pancreas_bx_a_13_ii_001)
ob_f_g_pancreas_bx_a_14_i = bpy.data.objects.new('f_g_pancreas_bx_A-14-I', me_f_g_pancreas_bx_a_14_i_002)
ob_f_g_pancreas_bx_a_14_ii = bpy.data.objects.new('f_g_pancreas_bx_A-14-II', me_f_g_pancreas_bx_a_14_ii_001)
ob_f_g_pancreas_bx_a_15_i = bpy.data.objects.new('f_g_pancreas_bx_A-15-I', me_f_g_pancreas_bx_a_15_i_002)
ob_f_g_pancreas_bx_a_15_ii = bpy.data.objects.new('f_g_pancreas_bx_A-15-II', me_f_g_pancreas_bx_a_15_ii_001)
ob_f_g_pancreas_bx_a_16_i = bpy.data.objects.new('f_g_pancreas_bx_A-16-I', me_f_g_pancreas_bx_a_16_i_002)
ob_f_g_pancreas_bx_a_16_ii = bpy.data.objects.new('f_g_pancreas_bx_A-16-II', me_f_g_pancreas_bx_a_16_ii_001)
ob_f_g_pancreas_bx_a_17_i = bpy.data.objects.new('f_g_pancreas_bx_A-17-I', me_f_g_pancreas_bx_a_17_i_002)
ob_f_g_pancreas_bx_a_17_ii = bpy.data.objects.new('f_g_pancreas_bx_A-17-II', me_f_g_pancreas_bx_a_17_ii_001)
ob_f_g_pancreas_bx_a_18_i = bpy.data.objects.new('f_g_pancreas_bx_A-18-I', me_f_g_pancreas_bx_a_18_i_002)
ob_f_g_pancreas_bx_a_18_ii = bpy.data.objects.new('f_g_pancreas_bx_A-18-II', me_f_g_pancreas_bx_a_18_ii_001)
ob_f_g_pancreas_bx_a_19_i = bpy.data.objects.new('f_g_pancreas_bx_A-19-I', me_f_g_pancreas_bx_a_19_i_002)
ob_f_g_pancreas_bx_a_19_ii = bpy.data.objects.new('f_g_pancreas_bx_A-19-II', me_f_g_pancreas_bx_a_19_ii_001)
ob_f_g_pancreas_bx_a_20_i = bpy.data.objects.new('f_g_pancreas_bx_A-20-I', me_f_g_pancreas_bx_a_20_i_002)
ob_f_g_pancreas_bx_a_20_ii = bpy.data.objects.new('f_g_pancreas_bx_A-20-II', me_f_g_pancreas_bx_a_20_ii_001)
ob_f_g_pancreas_bx_a_21_i = bpy.data.objects.new('f_g_pancreas_bx_A-21-I', me_f_g_pancreas_bx_a_21_i_002)
ob_f_g_pancreas_bx_a_21_ii = bpy.data.objects.new('f_g_pancreas_bx_A-21-II', me_f_g_pancreas_bx_a_21_ii_001)
ob_f_g_pancreas_bx_a_22_i = bpy.data.objects.new('f_g_pancreas_bx_A-22-I', me_f_g_pancreas_bx_a_22_i_002)
ob_f_g_pancreas_bx_a_22_ii = bpy.data.objects.new('f_g_pancreas_bx_A-22-II', me_f_g_pancreas_bx_a_22_ii_001)
ob_f_g_pancreas_bx_a_23_i = bpy.data.objects.new('f_g_pancreas_bx_A-23-I', me_f_g_pancreas_bx_a_23_i_002)
ob_f_g_pancreas_bx_a_23_ii = bpy.data.objects.new('f_g_pancreas_bx_A-23-II', me_f_g_pancreas_bx_a_23_ii_001)
ob_f_g_pancreas_bx_a_24_i = bpy.data.objects.new('f_g_pancreas_bx_A-24-I', me_f_g_pancreas_bx_a_24_i_002)
ob_f_g_pancreas_bx_a_24_ii = bpy.data.objects.new('f_g_pancreas_bx_A-24-II', me_f_g_pancreas_bx_a_24_ii_001)
ob_f_g_pancreas_bx_a_25_i = bpy.data.objects.new('f_g_pancreas_bx_A-25-I', me_f_g_pancreas_bx_a_25_i_002)
ob_f_g_pancreas_bx_a_25_ii = bpy.data.objects.new('f_g_pancreas_bx_A-25-II', me_f_g_pancreas_bx_a_25_ii_001)
ob_f_g_pancreas_bx_b_1_i = bpy.data.objects.new('f_g_pancreas_bx_B-1-I', me_f_g_pancreas_bx_b_1_i_001)
ob_f_g_pancreas_bx_b_1_ii = bpy.data.objects.new('f_g_pancreas_bx_B-1-II', me_f_g_pancreas_bx_b_1_ii_001)
ob_f_g_pancreas_bx_b_2_i = bpy.data.objects.new('f_g_pancreas_bx_B-2-I', me_f_g_pancreas_bx_b_2_i_001)
ob_f_g_pancreas_bx_b_2_ii = bpy.data.objects.new('f_g_pancreas_bx_B-2-II', me_f_g_pancreas_bx_b_2_ii_001)
ob_f_g_pancreas_bx_b_3_i = bpy.data.objects.new('f_g_pancreas_bx_B-3-I', me_f_g_pancreas_bx_b_3_i_001)
ob_f_g_pancreas_bx_b_3_ii = bpy.data.objects.new('f_g_pancreas_bx_B-3-II', me_f_g_pancreas_bx_b_3_ii_001)
ob_f_g_pancreas_bx_b_4_i = bpy.data.objects.new('f_g_pancreas_bx_B-4-I', me_f_g_pancreas_bx_b_4_i_001)
ob_f_g_pancreas_bx_b_4_ii = bpy.data.objects.new('f_g_pancreas_bx_B-4-II', me_f_g_pancreas_bx_b_4_ii_001)
ob_f_g_pancreas_bx_b_5_i = bpy.data.objects.new('f_g_pancreas_bx_B-5-I', me_f_g_pancreas_bx_b_5_i_001)
ob_f_g_pancreas_bx_b_5_ii = bpy.data.objects.new('f_g_pancreas_bx_B-5-II', me_f_g_pancreas_bx_b_5_ii_001)
ob_f_g_pancreas_bx_b_6_i = bpy.data.objects.new('f_g_pancreas_bx_B-6-I', me_f_g_pancreas_bx_b_6_i_001)
ob_f_g_pancreas_bx_b_6_ii = bpy.data.objects.new('f_g_pancreas_bx_B-6-II', me_f_g_pancreas_bx_b_6_ii_001)
ob_f_g_pancreas_bx_b_7_i = bpy.data.objects.new('f_g_pancreas_bx_B-7-I', me_f_g_pancreas_bx_b_7_i_001)
ob_f_g_pancreas_bx_b_7_ii = bpy.data.objects.new('f_g_pancreas_bx_B-7-II', me_f_g_pancreas_bx_b_7_ii_001)
ob_f_g_pancreas_bx_b_8_i = bpy.data.objects.new('f_g_pancreas_bx_B-8-I', me_f_g_pancreas_bx_b_8_i_001)
ob_f_g_pancreas_bx_b_8_ii = bpy.data.objects.new('f_g_pancreas_bx_B-8-II', me_f_g_pancreas_bx_b_8_ii_001)
ob_f_g_pancreas_bx_b_9_i = bpy.data.objects.new('f_g_pancreas_bx_B-9-I', me_f_g_pancreas_bx_b_9_i_001)
ob_f_g_pancreas_bx_b_9_ii = bpy.data.objects.new('f_g_pancreas_bx_B-9-II', me_f_g_pancreas_bx_b_9_ii_001)
ob_f_g_pancreas_bx_b_10_i = bpy.data.objects.new('f_g_pancreas_bx_B-10-I', me_f_g_pancreas_bx_b_10_i_001)
ob_f_g_pancreas_bx_b_10_ii = bpy.data.objects.new('f_g_pancreas_bx_B-10-II', me_f_g_pancreas_bx_b_10_ii_001)
ob_f_g_pancreas_bx_b_11_i = bpy.data.objects.new('f_g_pancreas_bx_B-11-I', me_f_g_pancreas_bx_b_11_i_001)
ob_f_g_pancreas_bx_b_11_ii = bpy.data.objects.new('f_g_pancreas_bx_B-11-II', me_f_g_pancreas_bx_b_11_ii_001)
ob_f_g_pancreas_bx_b_12_i = bpy.data.objects.new('f_g_pancreas_bx_B-12-I', me_f_g_pancreas_bx_b_12_i_001)
ob_f_g_pancreas_bx_b_12_ii = bpy.data.objects.new('f_g_pancreas_bx_B-12-II', me_f_g_pancreas_bx_b_12_ii_001)
ob_f_g_pancreas_bx_b_13_i = bpy.data.objects.new('f_g_pancreas_bx_B-13-I', me_f_g_pancreas_bx_b_13_i_001)
ob_f_g_pancreas_bx_b_13_ii = bpy.data.objects.new('f_g_pancreas_bx_B-13-II', me_f_g_pancreas_bx_b_13_ii_001)
ob_f_g_pancreas_bx_b_14_i = bpy.data.objects.new('f_g_pancreas_bx_B-14-I', me_f_g_pancreas_bx_b_14_i_001)
ob_f_g_pancreas_bx_b_14_ii = bpy.data.objects.new('f_g_pancreas_bx_B-14-II', me_f_g_pancreas_bx_b_14_ii_001)
ob_f_g_pancreas_bx_b_15_i = bpy.data.objects.new('f_g_pancreas_bx_B-15-I', me_f_g_pancreas_bx_b_15_i_001)
ob_f_g_pancreas_bx_b_15_ii = bpy.data.objects.new('f_g_pancreas_bx_B-15-II', me_f_g_pancreas_bx_b_15_ii_001)
ob_f_g_pancreas_bx_b_16_i = bpy.data.objects.new('f_g_pancreas_bx_B-16-I', me_f_g_pancreas_bx_b_16_i_001)
ob_f_g_pancreas_bx_b_16_ii = bpy.data.objects.new('f_g_pancreas_bx_B-16-II', me_f_g_pancreas_bx_b_16_ii_001)
ob_f_g_pancreas_bx_b_17_i = bpy.data.objects.new('f_g_pancreas_bx_B-17-I', me_f_g_pancreas_bx_b_17_i_001)
ob_f_g_pancreas_bx_b_17_ii = bpy.data.objects.new('f_g_pancreas_bx_B-17-II', me_f_g_pancreas_bx_b_17_ii_001)
ob_f_g_pancreas_bx_b_18_i = bpy.data.objects.new('f_g_pancreas_bx_B-18-I', me_f_g_pancreas_bx_b_18_i_001)
ob_f_g_pancreas_bx_b_18_ii = bpy.data.objects.new('f_g_pancreas_bx_B-18-II', me_f_g_pancreas_bx_b_18_ii_001)
ob_f_g_pancreas_bx_b_19_i = bpy.data.objects.new('f_g_pancreas_bx_B-19-I', me_f_g_pancreas_bx_b_19_i_001)
ob_f_g_pancreas_bx_b_19_ii = bpy.data.objects.new('f_g_pancreas_bx_B-19-II', me_f_g_pancreas_bx_b_19_ii_001)
ob_f_g_pancreas_bx_b_20_i = bpy.data.objects.new('f_g_pancreas_bx_B-20-I', me_f_g_pancreas_bx_b_20_i_001)
ob_f_g_pancreas_bx_b_20_ii = bpy.data.objects.new('f_g_pancreas_bx_B-20-II', me_f_g_pancreas_bx_b_20_ii_001)
ob_f_g_pancreas_bx_b_21_i = bpy.data.objects.new('f_g_pancreas_bx_B-21-I', me_f_g_pancreas_bx_b_21_i_001)
ob_f_g_pancreas_bx_b_21_ii = bpy.data.objects.new('f_g_pancreas_bx_B-21-II', me_f_g_pancreas_bx_b_21_ii_001)
ob_f_g_pancreas_bx_b_22_i = bpy.data.objects.new('f_g_pancreas_bx_B-22-I', me_f_g_pancreas_bx_b_22_i_001)
ob_f_g_pancreas_bx_b_22_ii = bpy.data.objects.new('f_g_pancreas_bx_B-22-II', me_f_g_pancreas_bx_b_22_ii_001)
ob_f_g_pancreas_bx_b_23_i = bpy.data.objects.new('f_g_pancreas_bx_B-23-I', me_f_g_pancreas_bx_b_23_i_001)
ob_f_g_pancreas_bx_b_23_ii = bpy.data.objects.new('f_g_pancreas_bx_B-23-II', me_f_g_pancreas_bx_b_23_ii_001)
ob_f_g_pancreas_bx_b_24_i = bpy.data.objects.new('f_g_pancreas_bx_B-24-I', me_f_g_pancreas_bx_b_24_i_001)
ob_f_g_pancreas_bx_b_24_ii = bpy.data.objects.new('f_g_pancreas_bx_B-24-II', me_f_g_pancreas_bx_b_24_ii_001)
ob_f_g_pancreas_bx_b_25_i = bpy.data.objects.new('f_g_pancreas_bx_B-25-I', me_f_g_pancreas_bx_b_25_i_001)
ob_f_g_pancreas_bx_b_25_ii = bpy.data.objects.new('f_g_pancreas_bx_B-25-II', me_f_g_pancreas_bx_b_25_ii_001)

# ---- transforms, parenting, visibility, modifiers, constraints
ob_f_g_pancreas_bx_a_1_i.location = (0.0, 0.0, 0.0)
ob_f_g_pancreas_bx_a_1_ii.location = (0.0, 0.0, 0.0)
ob_f_g_pancreas_bx_a_2_i.location = (0.0, 0.0, 0.0)
ob_f_g_pancreas_bx_a_2_ii.location = (0.0, 0.0, 0.0)
ob_f_g_pancreas_bx_a_3_i.location = (0.0, 0.0, 0.0)
ob_f_g_pancreas_bx_a_3_ii.location = (0.0, 0.0, 0.0)
ob_f_g_pancreas_bx_a_4_i.location = (0.0, 0.0, 0.0)
ob_f_g_pancreas_bx_a_4_ii.location = (0.0, 0.0, 0.0)
ob_f_g_pancreas_bx_a_5_i.location = (0.0, 0.0, 0.0)
ob_f_g_pancreas_bx_a_5_ii.location = (0.0, 0.0, 0.0)
ob_f_g_pancreas_bx_a_6_i.location = (0.0, 0.0, 0.0)
ob_f_g_pancreas_bx_a_6_ii.location = (0.0, 0.0, 0.0)
ob_f_g_pancreas_bx_a_7_i.location = (0.0, 0.0, 0.0)
ob_f_g_pancreas_bx_a_7_ii.location = (0.0, 0.0, 0.0)
ob_f_g_pancreas_bx_a_8_i.location = (0.0, 0.0, 0.0)
ob_f_g_pancreas_bx_a_8_ii.location = (0.0, 0.0, 0.0)
ob_f_g_pancreas_bx_a_9_i.location = (0.0, 0.0, 0.0)
ob_f_g_pancreas_bx_a_9_ii.location = (0.0, 0.0, 0.0)
ob_f_g_pancreas_bx_a_10_i.location = (0.0, 0.0, 0.0)
ob_f_g_pancreas_bx_a_10_ii.location = (0.0, 0.0, 0.0)
ob_f_g_pancreas_bx_a_11_i.location = (0.0, 0.0, 0.0)
ob_f_g_pancreas_bx_a_11_ii.location = (0.0, 0.0, 0.0)
ob_f_g_pancreas_bx_a_12_i.location = (0.0, 0.0, 0.0)
ob_f_g_pancreas_bx_a_12_ii.location = (0.0, 0.0, 0.0)
ob_f_g_pancreas_bx_a_13_i.location = (0.0, 0.0, 0.0)
ob_f_g_pancreas_bx_a_13_ii.location = (0.0, 0.0, 0.0)
ob_f_g_pancreas_bx_a_14_i.location = (0.0, 0.0, 0.0)
ob_f_g_pancreas_bx_a_14_ii.location = (0.0, 0.0, 0.0)
ob_f_g_pancreas_bx_a_15_i.location = (0.0, 0.0, 0.0)
ob_f_g_pancreas_bx_a_15_ii.location = (0.0, 0.0, 0.0)
ob_f_g_pancreas_bx_a_16_i.location = (0.0, 0.0, 0.0)
ob_f_g_pancreas_bx_a_16_ii.location = (0.0, 0.0, 0.0)
ob_f_g_pancreas_bx_a_17_i.location = (0.0, 0.0, 0.0)
ob_f_g_pancreas_bx_a_17_ii.location = (0.0, 0.0, 0.0)
ob_f_g_pancreas_bx_a_18_i.location = (0.0, 0.0, 0.0)
ob_f_g_pancreas_bx_a_18_ii.location = (0.0, 0.0, 0.0)
ob_f_g_pancreas_bx_a_19_i.location = (0.0, 0.0, 0.0)
ob_f_g_pancreas_bx_a_19_ii.location = (0.0, 0.0, 0.0)
ob_f_g_pancreas_bx_a_20_i.location = (0.0, 0.0, 0.0)
ob_f_g_pancreas_bx_a_20_ii.location = (0.0, 0.0, 0.0)
ob_f_g_pancreas_bx_a_21_i.location = (0.0, 0.0, 0.0)
ob_f_g_pancreas_bx_a_21_ii.location = (0.0, 0.0, 0.0)
ob_f_g_pancreas_bx_a_22_i.location = (0.0, 0.0, 0.0)
ob_f_g_pancreas_bx_a_22_ii.location = (0.0, 0.0, 0.0)
ob_f_g_pancreas_bx_a_23_i.location = (0.0, 0.0, 0.0)
ob_f_g_pancreas_bx_a_23_ii.location = (0.0, 0.0, 0.0)
ob_f_g_pancreas_bx_a_24_i.location = (0.0, 0.0, 0.0)
ob_f_g_pancreas_bx_a_24_ii.location = (0.0, 0.0, 0.0)
ob_f_g_pancreas_bx_a_25_i.location = (0.0, 0.0, 0.0)
ob_f_g_pancreas_bx_a_25_ii.location = (0.0, 0.0, 0.0)
ob_f_g_pancreas_bx_b_1_i.location = (0.0, 0.0, 0.0)
ob_f_g_pancreas_bx_b_1_ii.location = (0.0, 0.0, 0.0)
ob_f_g_pancreas_bx_b_2_i.location = (0.0, 0.0, 0.0)
ob_f_g_pancreas_bx_b_2_ii.location = (0.0, 0.0, 0.0)
ob_f_g_pancreas_bx_b_3_i.location = (0.0, 0.0, 0.0)
ob_f_g_pancreas_bx_b_3_ii.location = (0.0, 0.0, 0.0)
ob_f_g_pancreas_bx_b_4_i.location = (0.0, 0.0, 0.0)
ob_f_g_pancreas_bx_b_4_ii.location = (0.0, 0.0, 0.0)
ob_f_g_pancreas_bx_b_5_i.location = (0.0, 0.0, 0.0)
ob_f_g_pancreas_bx_b_5_ii.location = (0.0, 0.0, 0.0)
ob_f_g_pancreas_bx_b_6_i.location = (0.0, 0.0, 0.0)
ob_f_g_pancreas_bx_b_6_ii.location = (0.0, 0.0, 0.0)
ob_f_g_pancreas_bx_b_7_i.location = (0.0, 0.0, 0.0)
ob_f_g_pancreas_bx_b_7_ii.location = (0.0, 0.0, 0.0)
ob_f_g_pancreas_bx_b_8_i.location = (0.0, 0.0, 0.0)
ob_f_g_pancreas_bx_b_8_ii.location = (0.0, 0.0, 0.0)
ob_f_g_pancreas_bx_b_9_i.location = (0.0, 0.0, 0.0)
ob_f_g_pancreas_bx_b_9_ii.location = (0.0, 0.0, 0.0)
ob_f_g_pancreas_bx_b_10_i.location = (0.0, 0.0, 0.0)
ob_f_g_pancreas_bx_b_10_ii.location = (0.0, 0.0, 0.0)
ob_f_g_pancreas_bx_b_11_i.location = (0.0, 0.0, 0.0)
ob_f_g_pancreas_bx_b_11_ii.location = (0.0, 0.0, 0.0)
ob_f_g_pancreas_bx_b_12_i.location = (0.0, 0.0, 0.0)
ob_f_g_pancreas_bx_b_12_ii.location = (0.0, 0.0, 0.0)
ob_f_g_pancreas_bx_b_13_i.location = (0.0, 0.0, 0.0)
ob_f_g_pancreas_bx_b_13_ii.location = (0.0, 0.0, 0.0)
ob_f_g_pancreas_bx_b_14_i.location = (0.0, 0.0, 0.0)
ob_f_g_pancreas_bx_b_14_ii.location = (0.0, 0.0, 0.0)
ob_f_g_pancreas_bx_b_15_i.location = (0.0, 0.0, 0.0)
ob_f_g_pancreas_bx_b_15_ii.location = (0.0, 0.0, 0.0)
ob_f_g_pancreas_bx_b_16_i.location = (0.0, 0.0, 0.0)
ob_f_g_pancreas_bx_b_16_ii.location = (0.0, 0.0, 0.0)
ob_f_g_pancreas_bx_b_17_i.location = (0.0, 0.0, 0.0)
ob_f_g_pancreas_bx_b_17_ii.location = (0.0, 0.0, 0.0)
ob_f_g_pancreas_bx_b_18_i.location = (0.0, 0.0, 0.0)
ob_f_g_pancreas_bx_b_18_ii.location = (0.0, 0.0, 0.0)
ob_f_g_pancreas_bx_b_19_i.location = (0.0, 0.0, 0.0)
ob_f_g_pancreas_bx_b_19_ii.location = (0.0, 0.0, 0.0)
ob_f_g_pancreas_bx_b_20_i.location = (0.0, 0.0, 0.0)
ob_f_g_pancreas_bx_b_20_ii.location = (0.0, 0.0, 0.0)
ob_f_g_pancreas_bx_b_21_i.location = (0.0, 0.0, 0.0)
ob_f_g_pancreas_bx_b_21_ii.location = (0.0, 0.0, 0.0)
ob_f_g_pancreas_bx_b_22_i.location = (0.0, 0.0, 0.0)
ob_f_g_pancreas_bx_b_22_ii.location = (0.0, 0.0, 0.0)
ob_f_g_pancreas_bx_b_23_i.location = (0.0, 0.0, 0.0)
ob_f_g_pancreas_bx_b_23_ii.location = (0.0, 0.0, 0.0)
ob_f_g_pancreas_bx_b_24_i.location = (0.0, 0.0, 0.0)
ob_f_g_pancreas_bx_b_24_ii.location = (0.0, 0.0, 0.0)
ob_f_g_pancreas_bx_b_25_i.location = (0.0, 0.0, 0.0)
ob_f_g_pancreas_bx_b_25_ii.location = (0.0, 0.0, 0.0)

# ---- collection membership
col_f_g_pancreas_boxblocks__2x25x2.objects.link(ob_f_g_pancreas_bx_a_1_i)
col_f_g_pancreas_boxblocks__2x25x2.objects.link(ob_f_g_pancreas_bx_a_1_ii)
col_f_g_pancreas_boxblocks__2x25x2.objects.link(ob_f_g_pancreas_bx_a_2_i)
col_f_g_pancreas_boxblocks__2x25x2.objects.link(ob_f_g_pancreas_bx_a_2_ii)
col_f_g_pancreas_boxblocks__2x25x2.objects.link(ob_f_g_pancreas_bx_a_3_i)
col_f_g_pancreas_boxblocks__2x25x2.objects.link(ob_f_g_pancreas_bx_a_3_ii)
col_f_g_pancreas_boxblocks__2x25x2.objects.link(ob_f_g_pancreas_bx_a_4_i)
col_f_g_pancreas_boxblocks__2x25x2.objects.link(ob_f_g_pancreas_bx_a_4_ii)
col_f_g_pancreas_boxblocks__2x25x2.objects.link(ob_f_g_pancreas_bx_a_5_i)
col_f_g_pancreas_boxblocks__2x25x2.objects.link(ob_f_g_pancreas_bx_a_5_ii)
col_f_g_pancreas_boxblocks__2x25x2.objects.link(ob_f_g_pancreas_bx_a_6_i)
col_f_g_pancreas_boxblocks__2x25x2.objects.link(ob_f_g_pancreas_bx_a_6_ii)
col_f_g_pancreas_boxblocks__2x25x2.objects.link(ob_f_g_pancreas_bx_a_7_i)
col_f_g_pancreas_boxblocks__2x25x2.objects.link(ob_f_g_pancreas_bx_a_7_ii)
col_f_g_pancreas_boxblocks__2x25x2.objects.link(ob_f_g_pancreas_bx_a_8_i)
col_f_g_pancreas_boxblocks__2x25x2.objects.link(ob_f_g_pancreas_bx_a_8_ii)
col_f_g_pancreas_boxblocks__2x25x2.objects.link(ob_f_g_pancreas_bx_a_9_i)
col_f_g_pancreas_boxblocks__2x25x2.objects.link(ob_f_g_pancreas_bx_a_9_ii)
col_f_g_pancreas_boxblocks__2x25x2.objects.link(ob_f_g_pancreas_bx_a_10_i)
col_f_g_pancreas_boxblocks__2x25x2.objects.link(ob_f_g_pancreas_bx_a_10_ii)
col_f_g_pancreas_boxblocks__2x25x2.objects.link(ob_f_g_pancreas_bx_a_11_i)
col_f_g_pancreas_boxblocks__2x25x2.objects.link(ob_f_g_pancreas_bx_a_11_ii)
col_f_g_pancreas_boxblocks__2x25x2.objects.link(ob_f_g_pancreas_bx_a_12_i)
col_f_g_pancreas_boxblocks__2x25x2.objects.link(ob_f_g_pancreas_bx_a_12_ii)
col_f_g_pancreas_boxblocks__2x25x2.objects.link(ob_f_g_pancreas_bx_a_13_i)
col_f_g_pancreas_boxblocks__2x25x2.objects.link(ob_f_g_pancreas_bx_a_13_ii)
col_f_g_pancreas_boxblocks__2x25x2.objects.link(ob_f_g_pancreas_bx_a_14_i)
col_f_g_pancreas_boxblocks__2x25x2.objects.link(ob_f_g_pancreas_bx_a_14_ii)
col_f_g_pancreas_boxblocks__2x25x2.objects.link(ob_f_g_pancreas_bx_a_15_i)
col_f_g_pancreas_boxblocks__2x25x2.objects.link(ob_f_g_pancreas_bx_a_15_ii)
col_f_g_pancreas_boxblocks__2x25x2.objects.link(ob_f_g_pancreas_bx_a_16_i)
col_f_g_pancreas_boxblocks__2x25x2.objects.link(ob_f_g_pancreas_bx_a_16_ii)
col_f_g_pancreas_boxblocks__2x25x2.objects.link(ob_f_g_pancreas_bx_a_17_i)
col_f_g_pancreas_boxblocks__2x25x2.objects.link(ob_f_g_pancreas_bx_a_17_ii)
col_f_g_pancreas_boxblocks__2x25x2.objects.link(ob_f_g_pancreas_bx_a_18_i)
col_f_g_pancreas_boxblocks__2x25x2.objects.link(ob_f_g_pancreas_bx_a_18_ii)
col_f_g_pancreas_boxblocks__2x25x2.objects.link(ob_f_g_pancreas_bx_a_19_i)
col_f_g_pancreas_boxblocks__2x25x2.objects.link(ob_f_g_pancreas_bx_a_19_ii)
col_f_g_pancreas_boxblocks__2x25x2.objects.link(ob_f_g_pancreas_bx_a_20_i)
col_f_g_pancreas_boxblocks__2x25x2.objects.link(ob_f_g_pancreas_bx_a_20_ii)
col_f_g_pancreas_boxblocks__2x25x2.objects.link(ob_f_g_pancreas_bx_a_21_i)
col_f_g_pancreas_boxblocks__2x25x2.objects.link(ob_f_g_pancreas_bx_a_21_ii)
col_f_g_pancreas_boxblocks__2x25x2.objects.link(ob_f_g_pancreas_bx_a_22_i)
col_f_g_pancreas_boxblocks__2x25x2.objects.link(ob_f_g_pancreas_bx_a_22_ii)
col_f_g_pancreas_boxblocks__2x25x2.objects.link(ob_f_g_pancreas_bx_a_23_i)
col_f_g_pancreas_boxblocks__2x25x2.objects.link(ob_f_g_pancreas_bx_a_23_ii)
col_f_g_pancreas_boxblocks__2x25x2.objects.link(ob_f_g_pancreas_bx_a_24_i)
col_f_g_pancreas_boxblocks__2x25x2.objects.link(ob_f_g_pancreas_bx_a_24_ii)
col_f_g_pancreas_boxblocks__2x25x2.objects.link(ob_f_g_pancreas_bx_a_25_i)
col_f_g_pancreas_boxblocks__2x25x2.objects.link(ob_f_g_pancreas_bx_a_25_ii)
col_f_g_pancreas_boxblocks__2x25x2.objects.link(ob_f_g_pancreas_bx_b_1_i)
col_f_g_pancreas_boxblocks__2x25x2.objects.link(ob_f_g_pancreas_bx_b_1_ii)
col_f_g_pancreas_boxblocks__2x25x2.objects.link(ob_f_g_pancreas_bx_b_2_i)
col_f_g_pancreas_boxblocks__2x25x2.objects.link(ob_f_g_pancreas_bx_b_2_ii)
col_f_g_pancreas_boxblocks__2x25x2.objects.link(ob_f_g_pancreas_bx_b_3_i)
col_f_g_pancreas_boxblocks__2x25x2.objects.link(ob_f_g_pancreas_bx_b_3_ii)
col_f_g_pancreas_boxblocks__2x25x2.objects.link(ob_f_g_pancreas_bx_b_4_i)
col_f_g_pancreas_boxblocks__2x25x2.objects.link(ob_f_g_pancreas_bx_b_4_ii)
col_f_g_pancreas_boxblocks__2x25x2.objects.link(ob_f_g_pancreas_bx_b_5_i)
col_f_g_pancreas_boxblocks__2x25x2.objects.link(ob_f_g_pancreas_bx_b_5_ii)
col_f_g_pancreas_boxblocks__2x25x2.objects.link(ob_f_g_pancreas_bx_b_6_i)
col_f_g_pancreas_boxblocks__2x25x2.objects.link(ob_f_g_pancreas_bx_b_6_ii)
col_f_g_pancreas_boxblocks__2x25x2.objects.link(ob_f_g_pancreas_bx_b_7_i)
col_f_g_pancreas_boxblocks__2x25x2.objects.link(ob_f_g_pancreas_bx_b_7_ii)
col_f_g_pancreas_boxblocks__2x25x2.objects.link(ob_f_g_pancreas_bx_b_8_i)
col_f_g_pancreas_boxblocks__2x25x2.objects.link(ob_f_g_pancreas_bx_b_8_ii)
col_f_g_pancreas_boxblocks__2x25x2.objects.link(ob_f_g_pancreas_bx_b_9_i)
col_f_g_pancreas_boxblocks__2x25x2.objects.link(ob_f_g_pancreas_bx_b_9_ii)
col_f_g_pancreas_boxblocks__2x25x2.objects.link(ob_f_g_pancreas_bx_b_10_i)
col_f_g_pancreas_boxblocks__2x25x2.objects.link(ob_f_g_pancreas_bx_b_10_ii)
col_f_g_pancreas_boxblocks__2x25x2.objects.link(ob_f_g_pancreas_bx_b_11_i)
col_f_g_pancreas_boxblocks__2x25x2.objects.link(ob_f_g_pancreas_bx_b_11_ii)
col_f_g_pancreas_boxblocks__2x25x2.objects.link(ob_f_g_pancreas_bx_b_12_i)
col_f_g_pancreas_boxblocks__2x25x2.objects.link(ob_f_g_pancreas_bx_b_12_ii)
col_f_g_pancreas_boxblocks__2x25x2.objects.link(ob_f_g_pancreas_bx_b_13_i)
col_f_g_pancreas_boxblocks__2x25x2.objects.link(ob_f_g_pancreas_bx_b_13_ii)
col_f_g_pancreas_boxblocks__2x25x2.objects.link(ob_f_g_pancreas_bx_b_14_i)
col_f_g_pancreas_boxblocks__2x25x2.objects.link(ob_f_g_pancreas_bx_b_14_ii)
col_f_g_pancreas_boxblocks__2x25x2.objects.link(ob_f_g_pancreas_bx_b_15_i)
col_f_g_pancreas_boxblocks__2x25x2.objects.link(ob_f_g_pancreas_bx_b_15_ii)
col_f_g_pancreas_boxblocks__2x25x2.objects.link(ob_f_g_pancreas_bx_b_16_i)
col_f_g_pancreas_boxblocks__2x25x2.objects.link(ob_f_g_pancreas_bx_b_16_ii)
col_f_g_pancreas_boxblocks__2x25x2.objects.link(ob_f_g_pancreas_bx_b_17_i)
col_f_g_pancreas_boxblocks__2x25x2.objects.link(ob_f_g_pancreas_bx_b_17_ii)
col_f_g_pancreas_boxblocks__2x25x2.objects.link(ob_f_g_pancreas_bx_b_18_i)
col_f_g_pancreas_boxblocks__2x25x2.objects.link(ob_f_g_pancreas_bx_b_18_ii)
col_f_g_pancreas_boxblocks__2x25x2.objects.link(ob_f_g_pancreas_bx_b_19_i)
col_f_g_pancreas_boxblocks__2x25x2.objects.link(ob_f_g_pancreas_bx_b_19_ii)
col_f_g_pancreas_boxblocks__2x25x2.objects.link(ob_f_g_pancreas_bx_b_20_i)
col_f_g_pancreas_boxblocks__2x25x2.objects.link(ob_f_g_pancreas_bx_b_20_ii)
col_f_g_pancreas_boxblocks__2x25x2.objects.link(ob_f_g_pancreas_bx_b_21_i)
col_f_g_pancreas_boxblocks__2x25x2.objects.link(ob_f_g_pancreas_bx_b_21_ii)
col_f_g_pancreas_boxblocks__2x25x2.objects.link(ob_f_g_pancreas_bx_b_22_i)
col_f_g_pancreas_boxblocks__2x25x2.objects.link(ob_f_g_pancreas_bx_b_22_ii)
col_f_g_pancreas_boxblocks__2x25x2.objects.link(ob_f_g_pancreas_bx_b_23_i)
col_f_g_pancreas_boxblocks__2x25x2.objects.link(ob_f_g_pancreas_bx_b_23_ii)
col_f_g_pancreas_boxblocks__2x25x2.objects.link(ob_f_g_pancreas_bx_b_24_i)
col_f_g_pancreas_boxblocks__2x25x2.objects.link(ob_f_g_pancreas_bx_b_24_ii)
col_f_g_pancreas_boxblocks__2x25x2.objects.link(ob_f_g_pancreas_bx_b_25_i)
col_f_g_pancreas_boxblocks__2x25x2.objects.link(ob_f_g_pancreas_bx_b_25_ii)

# ---- scene / render settings (as saved in the file)
scene.frame_start = 1; scene.frame_end = 250; scene.frame_set(0)
scene.render.engine = 'BLENDER_EEVEE_NEXT'
scene.cycles.sampling_pattern = 'TABULATED_SOBOL'
scene.cycles.use_light_tree = False
scene.view_settings.view_transform = 'Filmic'
bpy.context.view_layer.update()

# ---- added for rendering (the .blend has no active camera and no usable light): camera, sun
cam_auto = bpy.data.cameras.new('AutoCamera')
cam_auto.lens = 50.0
cam_auto.sensor_width = 36.0
cam_auto.clip_end = 3116.15
ob_auto_camera = bpy.data.objects.new('AutoCamera', cam_auto)
scene.collection.objects.link(ob_auto_camera)
ob_auto_camera.location = (202.359, -302.411, 166.757)
ob_auto_camera.rotation_euler = (1.09748, -7.21219e-08, 0.694738)
scene.camera = ob_auto_camera
light_auto_sun = bpy.data.lights.new('AutoSun', 'SUN')
light_auto_sun.energy = 3.0
light_auto_sun.angle = 0.0523599
ob_auto_sun = bpy.data.objects.new('AutoSun', light_auto_sun)
scene.collection.objects.link(ob_auto_sun)
ob_auto_sun.rotation_euler = (0.872665, 0.174533, 0.523599)
bpy.context.view_layer.update()
